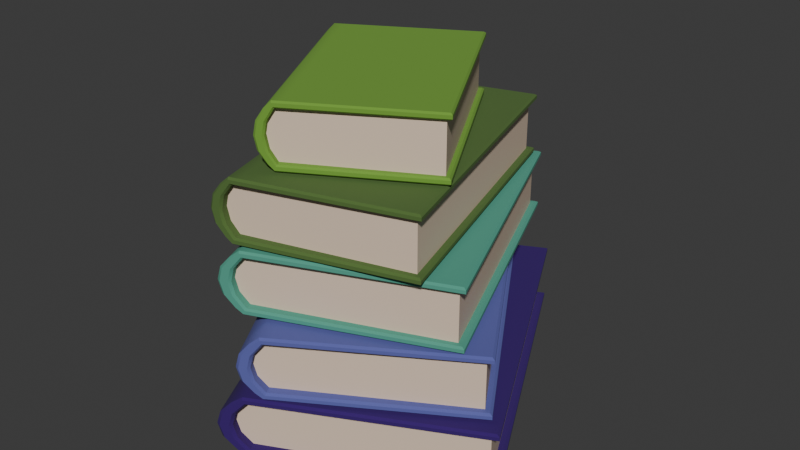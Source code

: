 # Source: B_cherstapel_lila_blau_gr_n_new_origin_7220_autosave.blend  (saved by Blender 4.2.67; exported with 4.5.12 LTS)
import bpy
from mathutils import Matrix  # noqa: F401  (used for matrix-valued properties, if any)

bpy.ops.wm.read_factory_settings(use_empty=True)
scene = bpy.context.scene
scene.name = 'Scene'

# ---- collections
col_collection = bpy.data.collections.new('Collection'); scene.collection.children.link(col_collection)

# ---- materials (node trees are filled in below, after node groups)
mat_buchr_cken_rot = bpy.data.materials.new('Buchrücken_rot')
mat_buchr_cken_rot.use_transparent_shadow = False
mat_buchseiten = bpy.data.materials.new('Buchseiten')
mat_buchseiten.use_transparent_shadow = False
mat_buchr_cken_rot_001 = bpy.data.materials.new('Buchrücken_rot.001')
mat_buchr_cken_rot_001.use_transparent_shadow = False
mat_buchr_cken_rot_002 = bpy.data.materials.new('Buchrücken_rot.002')
mat_buchr_cken_rot_002.use_transparent_shadow = False
mat_buchr_cken_rot_003 = bpy.data.materials.new('Buchrücken_rot.003')
mat_buchr_cken_rot_003.use_transparent_shadow = False
mat_buchr_cken_rot_004 = bpy.data.materials.new('Buchrücken_rot.004')
mat_buchr_cken_rot_004.use_transparent_shadow = False

# ---- material node trees
mat_buchr_cken_rot.use_nodes = True; mat_buchr_cken_rot.node_tree.nodes.clear()
_N = mat_buchr_cken_rot.node_tree.nodes; _L = mat_buchr_cken_rot.node_tree.links
n0 = _N.new('ShaderNodeBsdfPrincipled'); n0.name = 'Principled BSDF'; n0.location = (10, 300)
n0.inputs[0].default_value = (0.03496, 0.005758, 0.1455, 1.0)
n0.inputs[2].default_value = 1.0
n1 = _N.new('ShaderNodeOutputMaterial'); n1.name = 'Material Output'; n1.location = (300, 300)
_L.new(n0.outputs[0], n1.inputs[0])
n1.is_active_output = True
mat_buchseiten.use_nodes = True; mat_buchseiten.node_tree.nodes.clear()
_N = mat_buchseiten.node_tree.nodes; _L = mat_buchseiten.node_tree.links
n0 = _N.new('ShaderNodeBsdfPrincipled'); n0.name = 'Principled BSDF'; n0.location = (10, 300)
n0.inputs[0].default_value = (0.8001, 0.6243, 0.4781, 1.0)
n1 = _N.new('ShaderNodeOutputMaterial'); n1.name = 'Material Output'; n1.location = (300, 300)
_L.new(n0.outputs[0], n1.inputs[0])
n1.is_active_output = True
mat_buchr_cken_rot_001.use_nodes = True; mat_buchr_cken_rot_001.node_tree.nodes.clear()
_N = mat_buchr_cken_rot_001.node_tree.nodes; _L = mat_buchr_cken_rot_001.node_tree.links
n0 = _N.new('ShaderNodeBsdfPrincipled'); n0.name = 'Principled BSDF'; n0.location = (10, 300)
n0.inputs[0].default_value = (0.1037, 0.1161, 0.3874, 1.0)
n0.inputs[2].default_value = 1.0
n1 = _N.new('ShaderNodeOutputMaterial'); n1.name = 'Material Output'; n1.location = (300, 300)
_L.new(n0.outputs[0], n1.inputs[0])
n1.is_active_output = True
mat_buchr_cken_rot_002.use_nodes = True; mat_buchr_cken_rot_002.node_tree.nodes.clear()
_N = mat_buchr_cken_rot_002.node_tree.nodes; _L = mat_buchr_cken_rot_002.node_tree.links
n0 = _N.new('ShaderNodeBsdfPrincipled'); n0.name = 'Principled BSDF'; n0.location = (10, 300)
n0.inputs[0].default_value = (0.07811, 0.3413, 0.2463, 1.0)
n0.inputs[2].default_value = 1.0
n1 = _N.new('ShaderNodeOutputMaterial'); n1.name = 'Material Output'; n1.location = (300, 300)
_L.new(n0.outputs[0], n1.inputs[0])
n1.is_active_output = True
mat_buchr_cken_rot_003.use_nodes = True; mat_buchr_cken_rot_003.node_tree.nodes.clear()
_N = mat_buchr_cken_rot_003.node_tree.nodes; _L = mat_buchr_cken_rot_003.node_tree.links
n0 = _N.new('ShaderNodeBsdfPrincipled'); n0.name = 'Principled BSDF'; n0.location = (10, 300)
n0.inputs[0].default_value = (0.08118, 0.1553, 0.0353, 1.0)
n0.inputs[2].default_value = 1.0
n1 = _N.new('ShaderNodeOutputMaterial'); n1.name = 'Material Output'; n1.location = (300, 300)
_L.new(n0.outputs[0], n1.inputs[0])
n1.is_active_output = True
mat_buchr_cken_rot_004.use_nodes = True; mat_buchr_cken_rot_004.node_tree.nodes.clear()
_N = mat_buchr_cken_rot_004.node_tree.nodes; _L = mat_buchr_cken_rot_004.node_tree.links
n0 = _N.new('ShaderNodeBsdfPrincipled'); n0.name = 'Principled BSDF'; n0.location = (10, 300)
n0.inputs[0].default_value = (0.161, 0.349, 0.04063, 1.0)
n0.inputs[2].default_value = 1.0
n1 = _N.new('ShaderNodeOutputMaterial'); n1.name = 'Material Output'; n1.location = (300, 300)
_L.new(n0.outputs[0], n1.inputs[0])
n1.is_active_output = True

# ---- world
world_world = bpy.data.worlds.new('World'); scene.world = world_world
world_world.use_nodes = True; world_world.node_tree.nodes.clear()
_N = world_world.node_tree.nodes; _L = world_world.node_tree.links
n0 = _N.new('ShaderNodeOutputWorld'); n0.name = 'World Output'; n0.location = (300, 300)
n1 = _N.new('ShaderNodeBackground'); n1.name = 'Background'; n1.location = (10, 300)
n1.inputs[0].default_value = (0.05088, 0.05088, 0.05088, 1.0)
_L.new(n1.outputs[0], n0.inputs[0])
n0.is_active_output = True
world_world.color = (0.05088, 0.05088, 0.05088)
world_world.use_sun_shadow = False
world_world.sun_shadow_jitter_overblur = 0.0

# ---- meshes
me_cube_003 = bpy.data.meshes.new('Cube.003')
me_cube_003.from_pydata([(-0.02992, -0.2143, 0.04924), (-0.1781, 0.1107, 0.06197), (-0.1891, 0.1053, 0.04924), (-0.1929, 0.1033, 0.03423), (-0.1781, 0.1107, 0.006482), (-0.1891, 0.1053, 0.01921), (-0.019, -0.2089, 0.06197), (-0.03375, -0.2162, 0.03423), (-0.02992, -0.2143, 0.01921), (-0.019, -0.2089, 0.006482), (0.03654, 0.2217, 0.06213), (0.199, -0.1044, 0.06213), (0.03654, 0.2217, 0.006328), (0.199, -0.1044, 0.006328), (-0.01647, -0.2217, 0.0006987), (-0.01841, -0.2193, -0.001139), (-0.1869, 0.1205, 0.0006987), (-0.1861, 0.1175, -0.001139), (0.2108, -0.1085, 0.0006987), (0.2068, -0.1072, -0.001139), (0.04041, 0.2337, 0.0006987), (0.03911, 0.2296, -0.001139), (-0.01647, -0.2217, 0.06776), (-0.01841, -0.2193, 0.06959), (-0.1869, 0.1205, 0.06776), (-0.1861, 0.1175, 0.06959), (0.2068, -0.1072, 0.06959), (0.2108, -0.1085, 0.06776), (0.04041, 0.2337, 0.06776), (0.03911, 0.2296, 0.06959), (-0.004915, -0.2126, -0.001139), (-0.005932, -0.2165, 0.0006987), (-0.1726, 0.1242, -0.001139), (-0.1763, 0.1257, 0.0006987), (-0.004915, -0.2126, 0.06959), (-0.005932, -0.2165, 0.06776), (-0.1726, 0.1242, 0.06959), (-0.1763, 0.1257, 0.06776), (0.2108, -0.1085, 0.06396), (0.2068, -0.1072, 0.06213), (0.2068, -0.1072, 0.006328), (0.2108, -0.1085, 0.00449), (0.04041, 0.2337, 0.00449), (0.03911, 0.2296, 0.006328), (0.03911, 0.2296, 0.06213), (0.04041, 0.2337, 0.06396), (-0.02456, -0.2258, 0.06172), (-0.02903, -0.2246, 0.06165), (-0.02903, -0.2246, 0.006803), (-0.02456, -0.2258, 0.006733), (-0.04028, -0.2302, 0.04907), (-0.03587, -0.2314, 0.04911), (-0.04423, -0.2322, 0.03423), (-0.03985, -0.2334, 0.03423), (-0.04028, -0.2302, 0.01939), (-0.03587, -0.2314, 0.01935), (-0.195, 0.1164, 0.006733), (-0.1968, 0.1122, 0.006803), (-0.1968, 0.1122, 0.06165), (-0.195, 0.1164, 0.06172), (-0.208, 0.1066, 0.01939), (-0.2063, 0.1108, 0.01935), (-0.212, 0.1046, 0.03423), (-0.2103, 0.1088, 0.03423), (-0.208, 0.1066, 0.04907), (-0.2063, 0.1108, 0.04911), (-0.185, 0.1214, 0.06381), (-0.1824, 0.1193, 0.06197), (-0.1824, 0.1193, 0.006482), (-0.185, 0.1214, 0.004645), (-0.1976, 0.1151, 0.04921), (-0.1934, 0.1139, 0.04924), (-0.2014, 0.1132, 0.03423), (-0.1972, 0.112, 0.03423), (-0.1976, 0.1151, 0.01925), (-0.1934, 0.1139, 0.01921), (-0.01463, -0.2208, 0.004645), (-0.0147, -0.2175, 0.006482), (-0.0147, -0.2175, 0.06197), (-0.01463, -0.2208, 0.06381), (-0.02715, -0.2271, 0.01925), (-0.02562, -0.2229, 0.01921), (-0.03097, -0.229, 0.03423), (-0.02946, -0.2248, 0.03423), (-0.02715, -0.2271, 0.04921), (-0.02562, -0.2229, 0.04924)], [], [(18, 41, 76, 31), (44, 39, 11, 10), (79, 35, 22, 46), (18, 20, 42, 41), (31, 76, 49, 14), (26, 29, 36, 34), (13, 12, 10, 11), (37, 66, 59, 24), (69, 33, 16, 56), (38, 45, 28, 27), (30, 32, 21, 19), (23, 25, 58, 47), (34, 36, 25, 23), (28, 45, 66, 37), (38, 27, 35, 79), (48, 57, 17, 15), (70, 65, 59, 66), (72, 63, 65, 70), (71, 67, 1, 2), (74, 61, 63, 72), (64, 50, 47, 58), (62, 52, 50, 64), (60, 54, 52, 62), (84, 51, 53, 82), (80, 55, 49, 76), (69, 56, 61, 74), (82, 53, 55, 80), (57, 48, 54, 60), (85, 83, 7, 0), (40, 43, 12, 13), (81, 77, 9, 8), (79, 46, 51, 84), (68, 75, 5, 4), (39, 78, 6, 11), (43, 68, 4, 12), (78, 85, 0, 6), (73, 71, 2, 3), (67, 44, 10, 1), (75, 73, 3, 5), (42, 20, 33, 69), (4, 1, 10, 12), (6, 9, 13, 11), (83, 81, 8, 7), (77, 40, 13, 9), (5, 3, 2), (4, 5, 2, 1), (0, 7, 8), (6, 0, 8, 9), (31, 14, 15, 30), (33, 20, 21, 32), (20, 18, 19, 21), (29, 26, 27, 28), (35, 27, 26, 34), (37, 24, 25, 36), (18, 31, 30, 19), (16, 33, 32, 17), (22, 35, 34, 23), (28, 37, 36, 29), (75, 68, 69, 74), (57, 60, 61, 56), (73, 75, 74, 72), (60, 62, 63, 61), (71, 73, 72, 70), (62, 64, 65, 63), (67, 71, 70, 66), (64, 58, 59, 65), (85, 78, 79, 84), (47, 50, 51, 46), (83, 85, 84, 82), (50, 52, 53, 51), (81, 83, 82, 80), (52, 54, 55, 53), (77, 81, 80, 76), (54, 48, 49, 55), (45, 38, 39, 44), (41, 42, 43, 40), (42, 69, 68, 43), (66, 45, 44, 67), (38, 79, 78, 39), (76, 41, 40, 77), (46, 22, 23, 47), (24, 59, 58, 25), (48, 15, 14, 49), (56, 16, 17, 57), (15, 17, 32, 30)])
me_cube_003.polygons.foreach_set('use_smooth', [True] * 85)
me_cube_003.polygons.foreach_set('material_index', [0, 0, 0, 0, 0, 0, 1, 0, 0, 0, 0, 0, 0, 0, 0, 0, 0, 0, 0, 0, 0, 0, 0, 0, 0, 0, 0, 0, 0, 0, 0, 0, 0, 0, 0, 0, 0, 0, 0, 0, 1, 1, 0, 0, 1, 1, 1, 1, 0, 0, 0, 0, 0, 0, 0, 0, 0, 0, 0, 0, 0, 0, 0, 0, 0, 0, 0, 0, 0, 0, 0, 0, 0, 0, 0, 0, 0, 0, 0, 0, 0, 0, 0, 0, 0])
_k = set([(0, 6), (0, 7), (1, 2), (1, 10), (1, 67), (2, 3), (3, 5), (4, 5), (4, 12), (4, 68), (6, 11), (6, 78), (7, 8), (8, 9), (9, 13), (9, 77), (10, 11), (10, 12), (11, 13), (12, 13), (14, 15), (14, 31), (14, 49), (15, 30), (15, 48), (16, 17), (16, 33), (16, 56), (17, 32), (17, 57), (18, 19), (18, 20), (18, 31), (18, 41), (19, 21), (19, 30), (20, 21), (20, 33), (20, 42), (21, 32), (22, 23), (22, 35), (22, 46), (23, 34), (23, 47), (24, 25), (24, 37), (24, 59), (25, 36), (25, 58), (26, 27), (26, 29), (26, 34), (27, 28), (27, 35), (27, 38), (28, 29), (28, 37), (28, 45), (29, 36), (38, 39), (38, 45), (38, 79), (39, 44), (39, 78), (40, 41), (40, 43), (40, 77), (41, 42), (41, 76), (42, 43), (42, 69), (43, 68), (44, 45), (44, 67), (45, 66), (46, 51), (47, 50), (48, 54), (49, 55), (50, 52), (51, 53), (52, 54), (53, 55), (56, 61), (57, 60), (58, 64), (59, 65), (60, 62), (61, 63), (62, 64), (63, 65), (66, 67), (66, 70), (67, 71), (68, 69), (68, 75), (69, 74), (70, 72), (71, 73), (72, 74), (73, 75), (76, 77), (76, 80), (77, 81), (78, 79), (78, 85), (79, 84), (80, 82), (81, 83), (82, 84), (83, 85)])
me_cube_003.attributes.new('sharp_edge', 'BOOLEAN', 'EDGE').data.foreach_set('value', [ (min(e.vertices), max(e.vertices)) in _k for e in me_cube_003.edges])
_uv = me_cube_003.uv_layers.new(name='UVMap')
_uv.uv.foreach_set('vector', [0.1315, 0.5, 0.1449, 0.5, 0.1454, 0.7426, 0.1315, 0.7399, 0.625, 0.4736, 0.375, 0.4736, 0.375, 0.4736, 0.625, 0.4736, 0.3546, 0.7426, 0.3685, 0.7399, 0.3685, 0.7478, 0.3472, 0.7478, 0.375, 0.2565, 0.625, 0.2565, 0.625, 0.2699, 0.375, 0.2699, 0.1315, 0.7399, 0.1454, 0.7426, 0.1528, 0.7478, 0.1315, 0.7478, 0.377, 0.502, 0.623, 0.502, 0.623, 0.7399, 0.377, 0.7399, 0.375, 0.2764, 0.625, 0.2764, 0.625, 0.4736, 0.375, 0.4736, 0.6315, 0.7399, 0.6454, 0.7426, 0.6528, 0.7478, 0.6315, 0.7478, 0.8546, 0.7426, 0.8685, 0.7399, 0.8685, 0.7478, 0.8472, 0.7478, 0.375, 0.4801, 0.625, 0.4801, 0.625, 0.4935, 0.375, 0.4935, 0.377, 0.01005, 0.623, 0.01005, 0.623, 0.248, 0.377, 0.248, 0.377, 0.75, 0.623, 0.75, 0.623, 0.7781, 0.377, 0.7781, 0.377, 0.7399, 0.623, 0.7399, 0.623, 0.75, 0.377, 0.75, 0.6315, 0.5, 0.6449, 0.5, 0.6454, 0.7426, 0.6315, 0.7399, 0.3551, 0.5, 0.3685, 0.5, 0.3685, 0.7399, 0.3546, 0.7426, 0.377, 0.9719, 0.623, 0.9719, 0.623, 1.0, 0.377, 1.0, 0.697, 0.7382, 0.6974, 0.7441, 0.6528, 0.7478, 0.6454, 0.7426, 0.75, 0.7345, 0.75, 0.7385, 0.6974, 0.7441, 0.697, 0.7382, 0.6969, 0.7362, 0.6519, 0.7399, 0.6519, 0.7399, 0.6969, 0.7362, 0.803, 0.7382, 0.8026, 0.7441, 0.75, 0.7385, 0.75, 0.7345, 0.623, 0.8157, 0.377, 0.8157, 0.377, 0.7781, 0.623, 0.7781, 0.623, 0.875, 0.377, 0.875, 0.377, 0.8157, 0.623, 0.8157, 0.623, 0.9343, 0.377, 0.9343, 0.377, 0.875, 0.623, 0.875, 0.303, 0.7382, 0.3026, 0.7441, 0.25, 0.7385, 0.25, 0.7345, 0.197, 0.7382, 0.1974, 0.7441, 0.1528, 0.7478, 0.1454, 0.7426, 0.8546, 0.7426, 0.8472, 0.7478, 0.8026, 0.7441, 0.803, 0.7382, 0.25, 0.7345, 0.25, 0.7385, 0.1974, 0.7441, 0.197, 0.7382, 0.623, 0.9719, 0.377, 0.9719, 0.377, 0.9343, 0.623, 0.9343, 0.3031, 0.7362, 0.25, 0.7331, 0.25, 0.7331, 0.3031, 0.7362, 0.375, 0.2764, 0.625, 0.2764, 0.625, 0.2764, 0.375, 0.2764, 0.1969, 0.7362, 0.1519, 0.7399, 0.1519, 0.7399, 0.1969, 0.7362, 0.3546, 0.7426, 0.3472, 0.7478, 0.3026, 0.7441, 0.303, 0.7382, 0.8481, 0.7399, 0.8031, 0.7362, 0.8031, 0.7362, 0.8481, 0.7399, 0.3486, 0.5, 0.3481, 0.7399, 0.3481, 0.7399, 0.3486, 0.5, 0.8486, 0.5, 0.8481, 0.7399, 0.8481, 0.7399, 0.8486, 0.5, 0.3481, 0.7399, 0.3031, 0.7362, 0.3031, 0.7362, 0.3481, 0.7399, 0.75, 0.7331, 0.6969, 0.7362, 0.6969, 0.7362, 0.75, 0.7331, 0.6519, 0.7399, 0.6514, 0.5, 0.6514, 0.5, 0.6519, 0.7399, 0.8031, 0.7362, 0.75, 0.7331, 0.75, 0.7331, 0.8031, 0.7362, 0.8551, 0.5, 0.8685, 0.5, 0.8685, 0.7399, 0.8546, 0.7426, 0.8481, 0.7399, 0.6519, 0.7399, 0.6514, 0.5, 0.8486, 0.5, 0.3481, 0.7399, 0.1519, 0.7399, 0.1514, 0.5, 0.3486, 0.5, 0.25, 0.7331, 0.1969, 0.7362, 0.1969, 0.7362, 0.25, 0.7331, 0.1519, 0.7399, 0.1514, 0.5, 0.1514, 0.5, 0.1519, 0.7399, 0.8031, 0.7362, 0.75, 0.7331, 0.6969, 0.7362, 0.8481, 0.7399, 0.8031, 0.7362, 0.6969, 0.7362, 0.6519, 0.7399, 0.3031, 0.7362, 0.25, 0.7331, 0.1969, 0.7362, 0.3481, 0.7399, 0.3031, 0.7362, 0.1969, 0.7362, 0.1519, 0.7399, 0.1315, 0.7399, 0.1315, 0.7478, 0.125, 0.75, 0.125, 0.7399, 0.625, 0.01005, 0.625, 0.25, 0.623, 0.248, 0.623, 0.01005, 0.625, 0.2565, 0.375, 0.2565, 0.377, 0.248, 0.623, 0.248, 0.623, 0.502, 0.377, 0.502, 0.375, 0.4935, 0.625, 0.4935, 0.3685, 0.7399, 0.3685, 0.5, 0.377, 0.502, 0.377, 0.7399, 0.6315, 0.7399, 0.6315, 0.7478, 0.623, 0.75, 0.623, 0.7399, 0.1315, 0.5, 0.1315, 0.7399, 0.125, 0.7399, 0.125, 0.502, 0.625, 0.0004447, 0.625, 0.008293, 0.623, 0.01005, 0.623, 0.0, 0.3685, 0.7478, 0.3685, 0.7399, 0.377, 0.7399, 0.377, 0.75, 0.6315, 0.5, 0.6315, 0.7399, 0.623, 0.7399, 0.623, 0.502, 0.8031, 0.7362, 0.8481, 0.7399, 0.8546, 0.7426, 0.803, 0.7382, 0.623, 0.9719, 0.623, 0.9343, 0.625, 0.9372, 0.625, 0.9719, 0.75, 0.7331, 0.8031, 0.7362, 0.803, 0.7382, 0.75, 0.7345, 0.623, 0.9343, 0.623, 0.875, 0.625, 0.8765, 0.625, 0.9343, 0.6969, 0.7362, 0.75, 0.7331, 0.75, 0.7345, 0.697, 0.7382, 0.623, 0.875, 0.623, 0.8157, 0.625, 0.8157, 0.625, 0.8735, 0.6519, 0.7399, 0.6969, 0.7362, 0.697, 0.7382, 0.6454, 0.7426, 0.623, 0.8157, 0.623, 0.7781, 0.625, 0.7781, 0.625, 0.8128, 0.3031, 0.7362, 0.3481, 0.7399, 0.3546, 0.7426, 0.303, 0.7382, 0.3469, 0.75, 0.3025, 0.7462, 0.3026, 0.7441, 0.3472, 0.7478, 0.25, 0.7331, 0.3031, 0.7362, 0.303, 0.7382, 0.25, 0.7345, 0.3025, 0.7462, 0.25, 0.7399, 0.25, 0.7385, 0.3026, 0.7441, 0.1969, 0.7362, 0.25, 0.7331, 0.25, 0.7345, 0.197, 0.7382, 0.25, 0.7399, 0.1975, 0.7462, 0.1974, 0.7441, 0.25, 0.7385, 0.1519, 0.7399, 0.1969, 0.7362, 0.197, 0.7382, 0.1454, 0.7426, 0.1975, 0.7462, 0.1531, 0.75, 0.1528, 0.7478, 0.1974, 0.7441, 0.625, 0.4801, 0.375, 0.4801, 0.375, 0.4736, 0.625, 0.4736, 0.375, 0.2699, 0.625, 0.2699, 0.625, 0.2764, 0.375, 0.2764, 0.8551, 0.5, 0.8546, 0.7426, 0.8481, 0.7399, 0.8486, 0.5, 0.6454, 0.7426, 0.6449, 0.5, 0.6514, 0.5, 0.6519, 0.7399, 0.3551, 0.5, 0.3546, 0.7426, 0.3481, 0.7399, 0.3486, 0.5, 0.1454, 0.7426, 0.1449, 0.5, 0.1514, 0.5, 0.1519, 0.7399, 0.3472, 0.7478, 0.3685, 0.7478, 0.375, 0.75, 0.3469, 0.75, 0.625, 0.7528, 0.625, 0.7741, 0.623, 0.7781, 0.623, 0.75, 0.1531, 0.75, 0.125, 0.75, 0.1315, 0.7478, 0.1528, 0.7478, 0.625, 0.9759, 0.625, 0.9972, 0.623, 1.0, 0.623, 0.9719, 0.377, 0.0, 0.623, 0.0, 0.623, 0.01005, 0.377, 0.01005])
me_cube_003.materials.append(mat_buchr_cken_rot)
me_cube_003.materials.append(mat_buchseiten)
me_cube_003.update()
me_cube_005 = bpy.data.meshes.new('Cube.005')
me_cube_005.from_pydata([(-0.003706, -0.2014, 0.01502), (-0.1708, 0.09597, 0.02775), (-0.18, 0.09044, 0.01502), (-0.1832, 0.08849, 1.43e-08), (-0.1708, 0.09597, -0.02775), (-0.18, 0.09044, -0.01502), (0.005453, -0.1958, 0.02775), (-0.006922, -0.2033, 9.898e-10), (-0.003706, -0.2014, -0.01502), (0.005453, -0.1958, -0.02775), (0.008819, 0.2086, 0.0279), (0.1887, -0.08927, 0.0279), (0.008819, 0.2086, -0.0279), (0.1887, -0.08927, -0.0279), (0.009092, -0.2078, -0.03353), (0.007105, -0.2056, -0.03537), (-0.1797, 0.1047, -0.03353), (-0.1787, 0.102, -0.03537), (0.1997, -0.09261, -0.03353), (0.196, -0.09148, -0.03537), (0.01099, 0.2199, -0.03353), (0.01026, 0.2161, -0.03537), (0.009092, -0.2078, 0.03353), (0.007105, -0.2056, 0.03537), (-0.1797, 0.1047, 0.03353), (-0.1787, 0.102, 0.03537), (0.196, -0.09148, 0.03537), (0.1997, -0.09261, 0.03353), (0.01099, 0.2199, 0.03353), (0.01026, 0.2161, 0.03537), (0.01842, -0.1988, -0.03537), (0.01793, -0.2024, -0.03353), (-0.1673, 0.1088, -0.03537), (-0.1708, 0.1101, -0.03353), (0.01842, -0.1988, 0.03537), (0.01793, -0.2024, 0.03353), (-0.1673, 0.1088, 0.03537), (-0.1708, 0.1101, 0.03353), (0.1997, -0.09261, 0.02974), (0.196, -0.09148, 0.0279), (0.196, -0.09148, -0.0279), (0.1997, -0.09261, -0.02974), (0.01099, 0.2199, -0.02974), (0.01026, 0.2161, -0.0279), (0.01026, 0.2161, 0.0279), (0.01099, 0.2199, 0.02974), (0.002303, -0.2119, 0.02749), (-0.001807, -0.211, 0.02742), (-0.001807, -0.211, -0.02742), (0.002303, -0.2119, -0.02749), (-0.01124, -0.2167, 0.01484), (-0.007185, -0.2176, 0.01488), (-0.01455, -0.2187, 1.566e-09), (-0.01052, -0.2196, 1.261e-09), (-0.01124, -0.2167, -0.01484), (-0.007185, -0.2176, -0.01488), (-0.1864, 0.1006, -0.02749), (-0.1876, 0.09659, -0.02742), (-0.1876, 0.09659, 0.02742), (-0.1864, 0.1006, 0.02749), (-0.197, 0.09089, -0.01484), (-0.1959, 0.0949, -0.01488), (-0.2003, 0.08889, 1.559e-08), (-0.1993, 0.09289, 1.551e-08), (-0.197, 0.09089, 0.01484), (-0.1959, 0.0949, 0.01488), (-0.1781, 0.1057, 0.02958), (-0.1756, 0.1038, 0.02775), (-0.1756, 0.1038, -0.02775), (-0.1781, 0.1057, -0.02958), (-0.1886, 0.09932, 0.01498), (-0.1847, 0.09832, 0.01502), (-0.1918, 0.09739, 1.495e-08), (-0.1879, 0.09637, 1.466e-08), (-0.1886, 0.09932, -0.01498), (-0.1847, 0.09832, -0.01502), (0.01063, -0.2068, -0.02958), (0.01021, -0.2037, -0.02775), (0.01021, -0.2037, 0.02775), (0.01063, -0.2068, 0.02958), (0.0001317, -0.2132, -0.01498), (0.001053, -0.2092, -0.01502), (-0.003072, -0.2151, 6.99e-10), (-0.002163, -0.2112, 6.304e-10), (0.0001317, -0.2132, 0.01498), (0.001053, -0.2092, 0.01502)], [], [(18, 41, 76, 31), (44, 39, 11, 10), (79, 35, 22, 46), (18, 20, 42, 41), (31, 76, 49, 14), (26, 29, 36, 34), (13, 12, 10, 11), (37, 66, 59, 24), (69, 33, 16, 56), (38, 45, 28, 27), (30, 32, 21, 19), (23, 25, 58, 47), (34, 36, 25, 23), (28, 45, 66, 37), (38, 27, 35, 79), (48, 57, 17, 15), (70, 65, 59, 66), (72, 63, 65, 70), (71, 67, 1, 2), (74, 61, 63, 72), (64, 50, 47, 58), (62, 52, 50, 64), (60, 54, 52, 62), (84, 51, 53, 82), (80, 55, 49, 76), (69, 56, 61, 74), (82, 53, 55, 80), (57, 48, 54, 60), (85, 83, 7, 0), (40, 43, 12, 13), (81, 77, 9, 8), (79, 46, 51, 84), (68, 75, 5, 4), (39, 78, 6, 11), (43, 68, 4, 12), (78, 85, 0, 6), (73, 71, 2, 3), (67, 44, 10, 1), (75, 73, 3, 5), (42, 20, 33, 69), (4, 1, 10, 12), (6, 9, 13, 11), (83, 81, 8, 7), (77, 40, 13, 9), (5, 3, 2), (4, 5, 2, 1), (0, 7, 8), (6, 0, 8, 9), (31, 14, 15, 30), (33, 20, 21, 32), (20, 18, 19, 21), (29, 26, 27, 28), (35, 27, 26, 34), (37, 24, 25, 36), (18, 31, 30, 19), (16, 33, 32, 17), (22, 35, 34, 23), (28, 37, 36, 29), (75, 68, 69, 74), (57, 60, 61, 56), (73, 75, 74, 72), (60, 62, 63, 61), (71, 73, 72, 70), (62, 64, 65, 63), (67, 71, 70, 66), (64, 58, 59, 65), (85, 78, 79, 84), (47, 50, 51, 46), (83, 85, 84, 82), (50, 52, 53, 51), (81, 83, 82, 80), (52, 54, 55, 53), (77, 81, 80, 76), (54, 48, 49, 55), (45, 38, 39, 44), (41, 42, 43, 40), (42, 69, 68, 43), (66, 45, 44, 67), (38, 79, 78, 39), (76, 41, 40, 77), (46, 22, 23, 47), (24, 59, 58, 25), (48, 15, 14, 49), (56, 16, 17, 57), (15, 17, 32, 30)])
me_cube_005.polygons.foreach_set('use_smooth', [True] * 85)
me_cube_005.polygons.foreach_set('material_index', [0, 0, 0, 0, 0, 0, 1, 0, 0, 0, 0, 0, 0, 0, 0, 0, 0, 0, 0, 0, 0, 0, 0, 0, 0, 0, 0, 0, 0, 0, 0, 0, 0, 0, 0, 0, 0, 0, 0, 0, 1, 1, 0, 0, 1, 1, 1, 1, 0, 0, 0, 0, 0, 0, 0, 0, 0, 0, 0, 0, 0, 0, 0, 0, 0, 0, 0, 0, 0, 0, 0, 0, 0, 0, 0, 0, 0, 0, 0, 0, 0, 0, 0, 0, 0])
_k = set([(0, 6), (0, 7), (1, 2), (1, 10), (1, 67), (2, 3), (3, 5), (4, 5), (4, 12), (4, 68), (6, 11), (6, 78), (7, 8), (8, 9), (9, 13), (9, 77), (10, 11), (10, 12), (11, 13), (12, 13), (14, 15), (14, 31), (14, 49), (15, 30), (15, 48), (16, 17), (16, 33), (16, 56), (17, 32), (17, 57), (18, 19), (18, 20), (18, 31), (18, 41), (19, 21), (19, 30), (20, 21), (20, 33), (20, 42), (21, 32), (22, 23), (22, 35), (22, 46), (23, 34), (23, 47), (24, 25), (24, 37), (24, 59), (25, 36), (25, 58), (26, 27), (26, 29), (26, 34), (27, 28), (27, 35), (27, 38), (28, 29), (28, 37), (28, 45), (29, 36), (38, 39), (38, 45), (38, 79), (39, 44), (39, 78), (40, 41), (40, 43), (40, 77), (41, 42), (41, 76), (42, 43), (42, 69), (43, 68), (44, 45), (44, 67), (45, 66), (46, 51), (47, 50), (48, 54), (49, 55), (50, 52), (51, 53), (52, 54), (53, 55), (56, 61), (57, 60), (58, 64), (59, 65), (60, 62), (61, 63), (62, 64), (63, 65), (66, 67), (66, 70), (67, 71), (68, 69), (68, 75), (69, 74), (70, 72), (71, 73), (72, 74), (73, 75), (76, 77), (76, 80), (77, 81), (78, 79), (78, 85), (79, 84), (80, 82), (81, 83), (82, 84), (83, 85)])
me_cube_005.attributes.new('sharp_edge', 'BOOLEAN', 'EDGE').data.foreach_set('value', [ (min(e.vertices), max(e.vertices)) in _k for e in me_cube_005.edges])
_uv = me_cube_005.uv_layers.new(name='UVMap')
_uv.uv.foreach_set('vector', [0.1315, 0.5, 0.1449, 0.5, 0.1454, 0.7426, 0.1315, 0.7399, 0.625, 0.4736, 0.375, 0.4736, 0.375, 0.4736, 0.625, 0.4736, 0.3546, 0.7426, 0.3685, 0.7399, 0.3685, 0.7478, 0.3472, 0.7478, 0.375, 0.2565, 0.625, 0.2565, 0.625, 0.2699, 0.375, 0.2699, 0.1315, 0.7399, 0.1454, 0.7426, 0.1528, 0.7478, 0.1315, 0.7478, 0.377, 0.502, 0.623, 0.502, 0.623, 0.7399, 0.377, 0.7399, 0.375, 0.2764, 0.625, 0.2764, 0.625, 0.4736, 0.375, 0.4736, 0.6315, 0.7399, 0.6454, 0.7426, 0.6528, 0.7478, 0.6315, 0.7478, 0.8546, 0.7426, 0.8685, 0.7399, 0.8685, 0.7478, 0.8472, 0.7478, 0.375, 0.4801, 0.625, 0.4801, 0.625, 0.4935, 0.375, 0.4935, 0.377, 0.01005, 0.623, 0.01005, 0.623, 0.248, 0.377, 0.248, 0.377, 0.75, 0.623, 0.75, 0.623, 0.7781, 0.377, 0.7781, 0.377, 0.7399, 0.623, 0.7399, 0.623, 0.75, 0.377, 0.75, 0.6315, 0.5, 0.6449, 0.5, 0.6454, 0.7426, 0.6315, 0.7399, 0.3551, 0.5, 0.3685, 0.5, 0.3685, 0.7399, 0.3546, 0.7426, 0.377, 0.9719, 0.623, 0.9719, 0.623, 1.0, 0.377, 1.0, 0.697, 0.7382, 0.6974, 0.7441, 0.6528, 0.7478, 0.6454, 0.7426, 0.75, 0.7345, 0.75, 0.7385, 0.6974, 0.7441, 0.697, 0.7382, 0.6969, 0.7362, 0.6519, 0.7399, 0.6519, 0.7399, 0.6969, 0.7362, 0.803, 0.7382, 0.8026, 0.7441, 0.75, 0.7385, 0.75, 0.7345, 0.623, 0.8157, 0.377, 0.8157, 0.377, 0.7781, 0.623, 0.7781, 0.623, 0.875, 0.377, 0.875, 0.377, 0.8157, 0.623, 0.8157, 0.623, 0.9343, 0.377, 0.9343, 0.377, 0.875, 0.623, 0.875, 0.303, 0.7382, 0.3026, 0.7441, 0.25, 0.7385, 0.25, 0.7345, 0.197, 0.7382, 0.1974, 0.7441, 0.1528, 0.7478, 0.1454, 0.7426, 0.8546, 0.7426, 0.8472, 0.7478, 0.8026, 0.7441, 0.803, 0.7382, 0.25, 0.7345, 0.25, 0.7385, 0.1974, 0.7441, 0.197, 0.7382, 0.623, 0.9719, 0.377, 0.9719, 0.377, 0.9343, 0.623, 0.9343, 0.3031, 0.7362, 0.25, 0.7331, 0.25, 0.7331, 0.3031, 0.7362, 0.375, 0.2764, 0.625, 0.2764, 0.625, 0.2764, 0.375, 0.2764, 0.1969, 0.7362, 0.1519, 0.7399, 0.1519, 0.7399, 0.1969, 0.7362, 0.3546, 0.7426, 0.3472, 0.7478, 0.3026, 0.7441, 0.303, 0.7382, 0.8481, 0.7399, 0.8031, 0.7362, 0.8031, 0.7362, 0.8481, 0.7399, 0.3486, 0.5, 0.3481, 0.7399, 0.3481, 0.7399, 0.3486, 0.5, 0.8486, 0.5, 0.8481, 0.7399, 0.8481, 0.7399, 0.8486, 0.5, 0.3481, 0.7399, 0.3031, 0.7362, 0.3031, 0.7362, 0.3481, 0.7399, 0.75, 0.7331, 0.6969, 0.7362, 0.6969, 0.7362, 0.75, 0.7331, 0.6519, 0.7399, 0.6514, 0.5, 0.6514, 0.5, 0.6519, 0.7399, 0.8031, 0.7362, 0.75, 0.7331, 0.75, 0.7331, 0.8031, 0.7362, 0.8551, 0.5, 0.8685, 0.5, 0.8685, 0.7399, 0.8546, 0.7426, 0.8481, 0.7399, 0.6519, 0.7399, 0.6514, 0.5, 0.8486, 0.5, 0.3481, 0.7399, 0.1519, 0.7399, 0.1514, 0.5, 0.3486, 0.5, 0.25, 0.7331, 0.1969, 0.7362, 0.1969, 0.7362, 0.25, 0.7331, 0.1519, 0.7399, 0.1514, 0.5, 0.1514, 0.5, 0.1519, 0.7399, 0.8031, 0.7362, 0.75, 0.7331, 0.6969, 0.7362, 0.8481, 0.7399, 0.8031, 0.7362, 0.6969, 0.7362, 0.6519, 0.7399, 0.3031, 0.7362, 0.25, 0.7331, 0.1969, 0.7362, 0.3481, 0.7399, 0.3031, 0.7362, 0.1969, 0.7362, 0.1519, 0.7399, 0.1315, 0.7399, 0.1315, 0.7478, 0.125, 0.75, 0.125, 0.7399, 0.625, 0.01005, 0.625, 0.25, 0.623, 0.248, 0.623, 0.01005, 0.625, 0.2565, 0.375, 0.2565, 0.377, 0.248, 0.623, 0.248, 0.623, 0.502, 0.377, 0.502, 0.375, 0.4935, 0.625, 0.4935, 0.3685, 0.7399, 0.3685, 0.5, 0.377, 0.502, 0.377, 0.7399, 0.6315, 0.7399, 0.6315, 0.7478, 0.623, 0.75, 0.623, 0.7399, 0.1315, 0.5, 0.1315, 0.7399, 0.125, 0.7399, 0.125, 0.502, 0.625, 0.0004447, 0.625, 0.008293, 0.623, 0.01005, 0.623, 0.0, 0.3685, 0.7478, 0.3685, 0.7399, 0.377, 0.7399, 0.377, 0.75, 0.6315, 0.5, 0.6315, 0.7399, 0.623, 0.7399, 0.623, 0.502, 0.8031, 0.7362, 0.8481, 0.7399, 0.8546, 0.7426, 0.803, 0.7382, 0.623, 0.9719, 0.623, 0.9343, 0.625, 0.9372, 0.625, 0.9719, 0.75, 0.7331, 0.8031, 0.7362, 0.803, 0.7382, 0.75, 0.7345, 0.623, 0.9343, 0.623, 0.875, 0.625, 0.8765, 0.625, 0.9343, 0.6969, 0.7362, 0.75, 0.7331, 0.75, 0.7345, 0.697, 0.7382, 0.623, 0.875, 0.623, 0.8157, 0.625, 0.8157, 0.625, 0.8735, 0.6519, 0.7399, 0.6969, 0.7362, 0.697, 0.7382, 0.6454, 0.7426, 0.623, 0.8157, 0.623, 0.7781, 0.625, 0.7781, 0.625, 0.8128, 0.3031, 0.7362, 0.3481, 0.7399, 0.3546, 0.7426, 0.303, 0.7382, 0.3469, 0.75, 0.3025, 0.7462, 0.3026, 0.7441, 0.3472, 0.7478, 0.25, 0.7331, 0.3031, 0.7362, 0.303, 0.7382, 0.25, 0.7345, 0.3025, 0.7462, 0.25, 0.7399, 0.25, 0.7385, 0.3026, 0.7441, 0.1969, 0.7362, 0.25, 0.7331, 0.25, 0.7345, 0.197, 0.7382, 0.25, 0.7399, 0.1975, 0.7462, 0.1974, 0.7441, 0.25, 0.7385, 0.1519, 0.7399, 0.1969, 0.7362, 0.197, 0.7382, 0.1454, 0.7426, 0.1975, 0.7462, 0.1531, 0.75, 0.1528, 0.7478, 0.1974, 0.7441, 0.625, 0.4801, 0.375, 0.4801, 0.375, 0.4736, 0.625, 0.4736, 0.375, 0.2699, 0.625, 0.2699, 0.625, 0.2764, 0.375, 0.2764, 0.8551, 0.5, 0.8546, 0.7426, 0.8481, 0.7399, 0.8486, 0.5, 0.6454, 0.7426, 0.6449, 0.5, 0.6514, 0.5, 0.6519, 0.7399, 0.3551, 0.5, 0.3546, 0.7426, 0.3481, 0.7399, 0.3486, 0.5, 0.1454, 0.7426, 0.1449, 0.5, 0.1514, 0.5, 0.1519, 0.7399, 0.3472, 0.7478, 0.3685, 0.7478, 0.375, 0.75, 0.3469, 0.75, 0.625, 0.7528, 0.625, 0.7741, 0.623, 0.7781, 0.623, 0.75, 0.1531, 0.75, 0.125, 0.75, 0.1315, 0.7478, 0.1528, 0.7478, 0.625, 0.9759, 0.625, 0.9972, 0.623, 1.0, 0.623, 0.9719, 0.377, 0.0, 0.623, 0.0, 0.623, 0.01005, 0.377, 0.01005])
me_cube_005.materials.append(mat_buchr_cken_rot_001)
me_cube_005.materials.append(mat_buchseiten)
me_cube_005.update()
me_cube_006 = bpy.data.meshes.new('Cube.006')
me_cube_006.from_pydata([(-0.04318, -0.1818, 0.01502), (-0.1463, 0.1065, 0.02775), (-0.1562, 0.1025, 0.01502), (-0.1597, 0.1011, 1.113e-08), (-0.1463, 0.1065, -0.02775), (-0.1562, 0.1025, -0.01502), (-0.03323, -0.1778, 0.02775), (-0.04667, -0.1832, 2.599e-09), (-0.04318, -0.1818, -0.01502), (-0.03323, -0.1778, -0.02775), (0.04954, 0.1877, 0.0279), (0.1649, -0.1025, 0.0279), (0.04954, 0.1877, -0.0279), (0.1649, -0.1025, -0.0279), (-0.03206, -0.189, -0.03353), (-0.03355, -0.1868, -0.03537), (-0.1531, 0.1154, -0.03353), (-0.1527, 0.1128, -0.03537), (0.1749, -0.1067, -0.03353), (0.1715, -0.1053, -0.03537), (0.05386, 0.1977, -0.03353), (0.05241, 0.1943, -0.03537), (-0.03206, -0.189, 0.03353), (-0.03355, -0.1868, 0.03537), (-0.1531, 0.1154, 0.03353), (-0.1527, 0.1128, 0.03537), (0.1715, -0.1053, 0.03537), (0.1749, -0.1067, 0.03353), (0.05386, 0.1977, 0.03353), (0.05241, 0.1943, 0.03537), (-0.02127, -0.182, -0.03537), (-0.02246, -0.1852, -0.03353), (-0.1404, 0.1177, -0.03537), (-0.1435, 0.1192, -0.03353), (-0.02127, -0.182, 0.03537), (-0.02246, -0.1852, 0.03353), (-0.1404, 0.1177, 0.03537), (-0.1435, 0.1192, 0.03353), (0.1749, -0.1067, 0.02974), (0.1715, -0.1053, 0.0279), (0.1715, -0.1053, -0.0279), (0.1749, -0.1067, -0.02974), (0.05386, 0.1977, -0.02974), (0.0524, 0.1943, -0.0279), (0.0524, 0.1943, 0.0279), (0.05386, 0.1977, 0.02974), (-0.03943, -0.192, 0.02749), (-0.04323, -0.1907, 0.02742), (-0.04323, -0.1907, -0.02742), (-0.03943, -0.192, -0.02749), (-0.05347, -0.1948, 0.01484), (-0.04973, -0.1961, 0.01488), (-0.05706, -0.1962, 3.384e-09), (-0.05334, -0.1975, 3.103e-09), (-0.05347, -0.1948, -0.01484), (-0.04973, -0.1961, -0.01488), (-0.1605, 0.1125, -0.02749), (-0.1624, 0.109, -0.02742), (-0.1624, 0.109, 0.02742), (-0.1605, 0.1125, 0.02749), (-0.1726, 0.1049, -0.01484), (-0.1708, 0.1084, -0.01488), (-0.1762, 0.1034, 1.238e-08), (-0.1744, 0.1069, 1.224e-08), (-0.1726, 0.1049, 0.01484), (-0.1708, 0.1084, 0.01488), (-0.1514, 0.1161, 0.02958), (-0.1493, 0.1141, 0.02775), (-0.1493, 0.1141, -0.02775), (-0.1514, 0.1161, -0.02958), (-0.1628, 0.1115, 0.01498), (-0.1593, 0.1102, 0.01502), (-0.1663, 0.1102, 1.163e-08), (-0.1628, 0.1088, 1.136e-08), (-0.1628, 0.1115, -0.01498), (-0.1593, 0.1102, -0.01502), (-0.03039, -0.1884, -0.02958), (-0.03018, -0.1855, -0.02775), (-0.03018, -0.1855, 0.02775), (-0.03039, -0.1884, 0.02958), (-0.04178, -0.1929, -0.01498), (-0.04012, -0.1895, -0.01502), (-0.04526, -0.1943, 2.493e-09), (-0.04362, -0.1908, 2.368e-09), (-0.04178, -0.1929, 0.01498), (-0.04012, -0.1895, 0.01502)], [], [(18, 41, 76, 31), (44, 39, 11, 10), (79, 35, 22, 46), (18, 20, 42, 41), (31, 76, 49, 14), (26, 29, 36, 34), (13, 12, 10, 11), (37, 66, 59, 24), (69, 33, 16, 56), (38, 45, 28, 27), (30, 32, 21, 19), (23, 25, 58, 47), (34, 36, 25, 23), (28, 45, 66, 37), (38, 27, 35, 79), (48, 57, 17, 15), (70, 65, 59, 66), (72, 63, 65, 70), (71, 67, 1, 2), (74, 61, 63, 72), (64, 50, 47, 58), (62, 52, 50, 64), (60, 54, 52, 62), (84, 51, 53, 82), (80, 55, 49, 76), (69, 56, 61, 74), (82, 53, 55, 80), (57, 48, 54, 60), (85, 83, 7, 0), (40, 43, 12, 13), (81, 77, 9, 8), (79, 46, 51, 84), (68, 75, 5, 4), (39, 78, 6, 11), (43, 68, 4, 12), (78, 85, 0, 6), (73, 71, 2, 3), (67, 44, 10, 1), (75, 73, 3, 5), (42, 20, 33, 69), (4, 1, 10, 12), (6, 9, 13, 11), (83, 81, 8, 7), (77, 40, 13, 9), (5, 3, 2), (4, 5, 2, 1), (0, 7, 8), (6, 0, 8, 9), (31, 14, 15, 30), (33, 20, 21, 32), (20, 18, 19, 21), (29, 26, 27, 28), (35, 27, 26, 34), (37, 24, 25, 36), (18, 31, 30, 19), (16, 33, 32, 17), (22, 35, 34, 23), (28, 37, 36, 29), (75, 68, 69, 74), (57, 60, 61, 56), (73, 75, 74, 72), (60, 62, 63, 61), (71, 73, 72, 70), (62, 64, 65, 63), (67, 71, 70, 66), (64, 58, 59, 65), (85, 78, 79, 84), (47, 50, 51, 46), (83, 85, 84, 82), (50, 52, 53, 51), (81, 83, 82, 80), (52, 54, 55, 53), (77, 81, 80, 76), (54, 48, 49, 55), (45, 38, 39, 44), (41, 42, 43, 40), (42, 69, 68, 43), (66, 45, 44, 67), (38, 79, 78, 39), (76, 41, 40, 77), (46, 22, 23, 47), (24, 59, 58, 25), (48, 15, 14, 49), (56, 16, 17, 57), (15, 17, 32, 30)])
me_cube_006.polygons.foreach_set('use_smooth', [True] * 85)
me_cube_006.polygons.foreach_set('material_index', [0, 0, 0, 0, 0, 0, 1, 0, 0, 0, 0, 0, 0, 0, 0, 0, 0, 0, 0, 0, 0, 0, 0, 0, 0, 0, 0, 0, 0, 0, 0, 0, 0, 0, 0, 0, 0, 0, 0, 0, 1, 1, 0, 0, 1, 1, 1, 1, 0, 0, 0, 0, 0, 0, 0, 0, 0, 0, 0, 0, 0, 0, 0, 0, 0, 0, 0, 0, 0, 0, 0, 0, 0, 0, 0, 0, 0, 0, 0, 0, 0, 0, 0, 0, 0])
_k = set([(0, 6), (0, 7), (1, 2), (1, 10), (1, 67), (2, 3), (3, 5), (4, 5), (4, 12), (4, 68), (6, 11), (6, 78), (7, 8), (8, 9), (9, 13), (9, 77), (10, 11), (10, 12), (11, 13), (12, 13), (14, 15), (14, 31), (14, 49), (15, 30), (15, 48), (16, 17), (16, 33), (16, 56), (17, 32), (17, 57), (18, 19), (18, 20), (18, 31), (18, 41), (19, 21), (19, 30), (20, 21), (20, 33), (20, 42), (21, 32), (22, 23), (22, 35), (22, 46), (23, 34), (23, 47), (24, 25), (24, 37), (24, 59), (25, 36), (25, 58), (26, 27), (26, 29), (26, 34), (27, 28), (27, 35), (27, 38), (28, 29), (28, 37), (28, 45), (29, 36), (38, 39), (38, 45), (38, 79), (39, 44), (39, 78), (40, 41), (40, 43), (40, 77), (41, 42), (41, 76), (42, 43), (42, 69), (43, 68), (44, 45), (44, 67), (45, 66), (46, 51), (47, 50), (48, 54), (49, 55), (50, 52), (51, 53), (52, 54), (53, 55), (56, 61), (57, 60), (58, 64), (59, 65), (60, 62), (61, 63), (62, 64), (63, 65), (66, 67), (66, 70), (67, 71), (68, 69), (68, 75), (69, 74), (70, 72), (71, 73), (72, 74), (73, 75), (76, 77), (76, 80), (77, 81), (78, 79), (78, 85), (79, 84), (80, 82), (81, 83), (82, 84), (83, 85)])
me_cube_006.attributes.new('sharp_edge', 'BOOLEAN', 'EDGE').data.foreach_set('value', [ (min(e.vertices), max(e.vertices)) in _k for e in me_cube_006.edges])
_uv = me_cube_006.uv_layers.new(name='UVMap')
_uv.uv.foreach_set('vector', [0.1315, 0.5, 0.1449, 0.5, 0.1454, 0.7426, 0.1315, 0.7399, 0.625, 0.4736, 0.375, 0.4736, 0.375, 0.4736, 0.625, 0.4736, 0.3546, 0.7426, 0.3685, 0.7399, 0.3685, 0.7478, 0.3472, 0.7478, 0.375, 0.2565, 0.625, 0.2565, 0.625, 0.2699, 0.375, 0.2699, 0.1315, 0.7399, 0.1454, 0.7426, 0.1528, 0.7478, 0.1315, 0.7478, 0.377, 0.502, 0.623, 0.502, 0.623, 0.7399, 0.377, 0.7399, 0.375, 0.2764, 0.625, 0.2764, 0.625, 0.4736, 0.375, 0.4736, 0.6315, 0.7399, 0.6454, 0.7426, 0.6528, 0.7478, 0.6315, 0.7478, 0.8546, 0.7426, 0.8685, 0.7399, 0.8685, 0.7478, 0.8472, 0.7478, 0.375, 0.4801, 0.625, 0.4801, 0.625, 0.4935, 0.375, 0.4935, 0.377, 0.01005, 0.623, 0.01005, 0.623, 0.248, 0.377, 0.248, 0.377, 0.75, 0.623, 0.75, 0.623, 0.7781, 0.377, 0.7781, 0.377, 0.7399, 0.623, 0.7399, 0.623, 0.75, 0.377, 0.75, 0.6315, 0.5, 0.6449, 0.5, 0.6454, 0.7426, 0.6315, 0.7399, 0.3551, 0.5, 0.3685, 0.5, 0.3685, 0.7399, 0.3546, 0.7426, 0.377, 0.9719, 0.623, 0.9719, 0.623, 1.0, 0.377, 1.0, 0.697, 0.7382, 0.6974, 0.7441, 0.6528, 0.7478, 0.6454, 0.7426, 0.75, 0.7345, 0.75, 0.7385, 0.6974, 0.7441, 0.697, 0.7382, 0.6969, 0.7362, 0.6519, 0.7399, 0.6519, 0.7399, 0.6969, 0.7362, 0.803, 0.7382, 0.8026, 0.7441, 0.75, 0.7385, 0.75, 0.7345, 0.623, 0.8157, 0.377, 0.8157, 0.377, 0.7781, 0.623, 0.7781, 0.623, 0.875, 0.377, 0.875, 0.377, 0.8157, 0.623, 0.8157, 0.623, 0.9343, 0.377, 0.9343, 0.377, 0.875, 0.623, 0.875, 0.303, 0.7382, 0.3026, 0.7441, 0.25, 0.7385, 0.25, 0.7345, 0.197, 0.7382, 0.1974, 0.7441, 0.1528, 0.7478, 0.1454, 0.7426, 0.8546, 0.7426, 0.8472, 0.7478, 0.8026, 0.7441, 0.803, 0.7382, 0.25, 0.7345, 0.25, 0.7385, 0.1974, 0.7441, 0.197, 0.7382, 0.623, 0.9719, 0.377, 0.9719, 0.377, 0.9343, 0.623, 0.9343, 0.3031, 0.7362, 0.25, 0.7331, 0.25, 0.7331, 0.3031, 0.7362, 0.375, 0.2764, 0.625, 0.2764, 0.625, 0.2764, 0.375, 0.2764, 0.1969, 0.7362, 0.1519, 0.7399, 0.1519, 0.7399, 0.1969, 0.7362, 0.3546, 0.7426, 0.3472, 0.7478, 0.3026, 0.7441, 0.303, 0.7382, 0.8481, 0.7399, 0.8031, 0.7362, 0.8031, 0.7362, 0.8481, 0.7399, 0.3486, 0.5, 0.3481, 0.7399, 0.3481, 0.7399, 0.3486, 0.5, 0.8486, 0.5, 0.8481, 0.7399, 0.8481, 0.7399, 0.8486, 0.5, 0.3481, 0.7399, 0.3031, 0.7362, 0.3031, 0.7362, 0.3481, 0.7399, 0.75, 0.7331, 0.6969, 0.7362, 0.6969, 0.7362, 0.75, 0.7331, 0.6519, 0.7399, 0.6514, 0.5, 0.6514, 0.5, 0.6519, 0.7399, 0.8031, 0.7362, 0.75, 0.7331, 0.75, 0.7331, 0.8031, 0.7362, 0.8551, 0.5, 0.8685, 0.5, 0.8685, 0.7399, 0.8546, 0.7426, 0.8481, 0.7399, 0.6519, 0.7399, 0.6514, 0.5, 0.8486, 0.5, 0.3481, 0.7399, 0.1519, 0.7399, 0.1514, 0.5, 0.3486, 0.5, 0.25, 0.7331, 0.1969, 0.7362, 0.1969, 0.7362, 0.25, 0.7331, 0.1519, 0.7399, 0.1514, 0.5, 0.1514, 0.5, 0.1519, 0.7399, 0.8031, 0.7362, 0.75, 0.7331, 0.6969, 0.7362, 0.8481, 0.7399, 0.8031, 0.7362, 0.6969, 0.7362, 0.6519, 0.7399, 0.3031, 0.7362, 0.25, 0.7331, 0.1969, 0.7362, 0.3481, 0.7399, 0.3031, 0.7362, 0.1969, 0.7362, 0.1519, 0.7399, 0.1315, 0.7399, 0.1315, 0.7478, 0.125, 0.75, 0.125, 0.7399, 0.625, 0.01005, 0.625, 0.25, 0.623, 0.248, 0.623, 0.01005, 0.625, 0.2565, 0.375, 0.2565, 0.377, 0.248, 0.623, 0.248, 0.623, 0.502, 0.377, 0.502, 0.375, 0.4935, 0.625, 0.4935, 0.3685, 0.7399, 0.3685, 0.5, 0.377, 0.502, 0.377, 0.7399, 0.6315, 0.7399, 0.6315, 0.7478, 0.623, 0.75, 0.623, 0.7399, 0.1315, 0.5, 0.1315, 0.7399, 0.125, 0.7399, 0.125, 0.502, 0.625, 0.0004447, 0.625, 0.008293, 0.623, 0.01005, 0.623, 0.0, 0.3685, 0.7478, 0.3685, 0.7399, 0.377, 0.7399, 0.377, 0.75, 0.6315, 0.5, 0.6315, 0.7399, 0.623, 0.7399, 0.623, 0.502, 0.8031, 0.7362, 0.8481, 0.7399, 0.8546, 0.7426, 0.803, 0.7382, 0.623, 0.9719, 0.623, 0.9343, 0.625, 0.9372, 0.625, 0.9719, 0.75, 0.7331, 0.8031, 0.7362, 0.803, 0.7382, 0.75, 0.7345, 0.623, 0.9343, 0.623, 0.875, 0.625, 0.8765, 0.625, 0.9343, 0.6969, 0.7362, 0.75, 0.7331, 0.75, 0.7345, 0.697, 0.7382, 0.623, 0.875, 0.623, 0.8157, 0.625, 0.8157, 0.625, 0.8735, 0.6519, 0.7399, 0.6969, 0.7362, 0.697, 0.7382, 0.6454, 0.7426, 0.623, 0.8157, 0.623, 0.7781, 0.625, 0.7781, 0.625, 0.8128, 0.3031, 0.7362, 0.3481, 0.7399, 0.3546, 0.7426, 0.303, 0.7382, 0.3469, 0.75, 0.3025, 0.7462, 0.3026, 0.7441, 0.3472, 0.7478, 0.25, 0.7331, 0.3031, 0.7362, 0.303, 0.7382, 0.25, 0.7345, 0.3025, 0.7462, 0.25, 0.7399, 0.25, 0.7385, 0.3026, 0.7441, 0.1969, 0.7362, 0.25, 0.7331, 0.25, 0.7345, 0.197, 0.7382, 0.25, 0.7399, 0.1975, 0.7462, 0.1974, 0.7441, 0.25, 0.7385, 0.1519, 0.7399, 0.1969, 0.7362, 0.197, 0.7382, 0.1454, 0.7426, 0.1975, 0.7462, 0.1531, 0.75, 0.1528, 0.7478, 0.1974, 0.7441, 0.625, 0.4801, 0.375, 0.4801, 0.375, 0.4736, 0.625, 0.4736, 0.375, 0.2699, 0.625, 0.2699, 0.625, 0.2764, 0.375, 0.2764, 0.8551, 0.5, 0.8546, 0.7426, 0.8481, 0.7399, 0.8486, 0.5, 0.6454, 0.7426, 0.6449, 0.5, 0.6514, 0.5, 0.6519, 0.7399, 0.3551, 0.5, 0.3546, 0.7426, 0.3481, 0.7399, 0.3486, 0.5, 0.1454, 0.7426, 0.1449, 0.5, 0.1514, 0.5, 0.1519, 0.7399, 0.3472, 0.7478, 0.3685, 0.7478, 0.375, 0.75, 0.3469, 0.75, 0.625, 0.7528, 0.625, 0.7741, 0.623, 0.7781, 0.623, 0.75, 0.1531, 0.75, 0.125, 0.75, 0.1315, 0.7478, 0.1528, 0.7478, 0.625, 0.9759, 0.625, 0.9972, 0.623, 1.0, 0.623, 0.9719, 0.377, 0.0, 0.623, 0.0, 0.623, 0.01005, 0.377, 0.01005])
me_cube_006.materials.append(mat_buchr_cken_rot_002)
me_cube_006.materials.append(mat_buchseiten)
me_cube_006.update()
me_cube_007 = bpy.data.meshes.new('Cube.007')
me_cube_007.from_pydata([(-0.04785, -0.1735, 0.01502), (-0.1236, 0.1242, 0.02775), (-0.1326, 0.1217, 0.01502), (-0.1357, 0.1207, 7.035e-09), (-0.1236, 0.1242, -0.02775), (-0.1326, 0.1217, -0.01502), (-0.03885, -0.1709, 0.02775), (-0.05101, -0.1744, 6.383e-10), (-0.04785, -0.1735, -0.01502), (-0.03885, -0.1709, -0.02775), (0.05379, 0.1785, 0.0279), (0.1403, -0.1228, 0.0279), (0.05379, 0.1785, -0.0279), (0.1403, -0.1228, -0.0279), (-0.03841, -0.1821, -0.03353), (-0.03962, -0.1797, -0.03537), (-0.1292, 0.134, -0.03353), (-0.1289, 0.1313, -0.03537), (0.1489, -0.1283, -0.03353), (0.146, -0.1264, -0.03537), (0.05814, 0.1877, -0.03353), (0.05668, 0.1846, -0.03537), (-0.03841, -0.1821, 0.03353), (-0.03962, -0.1797, 0.03537), (-0.1292, 0.134, 0.03353), (-0.1289, 0.1313, 0.03537), (0.146, -0.1264, 0.03537), (0.1489, -0.1283, 0.03353), (0.05814, 0.1877, 0.03353), (0.05668, 0.1846, 0.03537), (-0.0285, -0.1765, -0.03537), (-0.02973, -0.1796, -0.03353), (-0.1178, 0.1345, -0.03537), (-0.1205, 0.1365, -0.03353), (-0.0285, -0.1765, 0.03537), (-0.02973, -0.1796, 0.03353), (-0.1178, 0.1345, 0.03537), (-0.1205, 0.1365, 0.03353), (0.1489, -0.1283, 0.02974), (0.146, -0.1264, 0.0279), (0.146, -0.1264, -0.0279), (0.1489, -0.1283, -0.02974), (0.05814, 0.1877, -0.02974), (0.05668, 0.1846, -0.0279), (0.05668, 0.1846, 0.0279), (0.05814, 0.1877, 0.02974), (-0.04508, -0.184, 0.02749), (-0.04837, -0.1822, 0.02742), (-0.04837, -0.1822, -0.02742), (-0.04508, -0.184, -0.02749), (-0.05764, -0.1849, 0.01484), (-0.0544, -0.1867, 0.01488), (-0.0609, -0.1858, 1.384e-09), (-0.05768, -0.1876, 1.141e-09), (-0.05764, -0.1849, -0.01484), (-0.0544, -0.1867, -0.01488), (-0.1358, 0.132, -0.02749), (-0.1377, 0.1288, -0.02742), (-0.1377, 0.1288, 0.02742), (-0.1358, 0.132, 0.02749), (-0.1469, 0.1262, -0.01484), (-0.1451, 0.1294, -0.01488), (-0.1502, 0.1252, 8.127e-09), (-0.1484, 0.1284, 7.992e-09), (-0.1469, 0.1262, 0.01484), (-0.1451, 0.1294, 0.01488), (-0.1276, 0.1344, 0.02958), (-0.1259, 0.1322, 0.02775), (-0.1259, 0.1322, -0.02775), (-0.1276, 0.1344, -0.02958), (-0.138, 0.1314, 0.01498), (-0.1349, 0.1296, 0.01502), (-0.1411, 0.1305, 7.44e-09), (-0.138, 0.1287, 7.208e-09), (-0.138, 0.1314, -0.01498), (-0.1349, 0.1296, -0.01502), (-0.0369, -0.1816, -0.02958), (-0.03657, -0.1788, -0.02775), (-0.03657, -0.1788, 0.02775), (-0.0369, -0.1816, 0.02958), (-0.04722, -0.1846, -0.01498), (-0.04556, -0.1814, -0.01502), (-0.05036, -0.1855, 5.892e-10), (-0.04872, -0.1823, 4.655e-10), (-0.04722, -0.1846, 0.01498), (-0.04556, -0.1814, 0.01502)], [], [(18, 41, 76, 31), (44, 39, 11, 10), (79, 35, 22, 46), (18, 20, 42, 41), (31, 76, 49, 14), (26, 29, 36, 34), (13, 12, 10, 11), (37, 66, 59, 24), (69, 33, 16, 56), (38, 45, 28, 27), (30, 32, 21, 19), (23, 25, 58, 47), (34, 36, 25, 23), (28, 45, 66, 37), (38, 27, 35, 79), (48, 57, 17, 15), (70, 65, 59, 66), (72, 63, 65, 70), (71, 67, 1, 2), (74, 61, 63, 72), (64, 50, 47, 58), (62, 52, 50, 64), (60, 54, 52, 62), (84, 51, 53, 82), (80, 55, 49, 76), (69, 56, 61, 74), (82, 53, 55, 80), (57, 48, 54, 60), (85, 83, 7, 0), (40, 43, 12, 13), (81, 77, 9, 8), (79, 46, 51, 84), (68, 75, 5, 4), (39, 78, 6, 11), (43, 68, 4, 12), (78, 85, 0, 6), (73, 71, 2, 3), (67, 44, 10, 1), (75, 73, 3, 5), (42, 20, 33, 69), (4, 1, 10, 12), (6, 9, 13, 11), (83, 81, 8, 7), (77, 40, 13, 9), (5, 3, 2), (4, 5, 2, 1), (0, 7, 8), (6, 0, 8, 9), (31, 14, 15, 30), (33, 20, 21, 32), (20, 18, 19, 21), (29, 26, 27, 28), (35, 27, 26, 34), (37, 24, 25, 36), (18, 31, 30, 19), (16, 33, 32, 17), (22, 35, 34, 23), (28, 37, 36, 29), (75, 68, 69, 74), (57, 60, 61, 56), (73, 75, 74, 72), (60, 62, 63, 61), (71, 73, 72, 70), (62, 64, 65, 63), (67, 71, 70, 66), (64, 58, 59, 65), (85, 78, 79, 84), (47, 50, 51, 46), (83, 85, 84, 82), (50, 52, 53, 51), (81, 83, 82, 80), (52, 54, 55, 53), (77, 81, 80, 76), (54, 48, 49, 55), (45, 38, 39, 44), (41, 42, 43, 40), (42, 69, 68, 43), (66, 45, 44, 67), (38, 79, 78, 39), (76, 41, 40, 77), (46, 22, 23, 47), (24, 59, 58, 25), (48, 15, 14, 49), (56, 16, 17, 57), (15, 17, 32, 30)])
me_cube_007.polygons.foreach_set('use_smooth', [True] * 85)
me_cube_007.polygons.foreach_set('material_index', [0, 0, 0, 0, 0, 0, 1, 0, 0, 0, 0, 0, 0, 0, 0, 0, 0, 0, 0, 0, 0, 0, 0, 0, 0, 0, 0, 0, 0, 0, 0, 0, 0, 0, 0, 0, 0, 0, 0, 0, 1, 1, 0, 0, 1, 1, 1, 1, 0, 0, 0, 0, 0, 0, 0, 0, 0, 0, 0, 0, 0, 0, 0, 0, 0, 0, 0, 0, 0, 0, 0, 0, 0, 0, 0, 0, 0, 0, 0, 0, 0, 0, 0, 0, 0])
_k = set([(0, 6), (0, 7), (1, 2), (1, 10), (1, 67), (2, 3), (3, 5), (4, 5), (4, 12), (4, 68), (6, 11), (6, 78), (7, 8), (8, 9), (9, 13), (9, 77), (10, 11), (10, 12), (11, 13), (12, 13), (14, 15), (14, 31), (14, 49), (15, 30), (15, 48), (16, 17), (16, 33), (16, 56), (17, 32), (17, 57), (18, 19), (18, 20), (18, 31), (18, 41), (19, 21), (19, 30), (20, 21), (20, 33), (20, 42), (21, 32), (22, 23), (22, 35), (22, 46), (23, 34), (23, 47), (24, 25), (24, 37), (24, 59), (25, 36), (25, 58), (26, 27), (26, 29), (26, 34), (27, 28), (27, 35), (27, 38), (28, 29), (28, 37), (28, 45), (29, 36), (38, 39), (38, 45), (38, 79), (39, 44), (39, 78), (40, 41), (40, 43), (40, 77), (41, 42), (41, 76), (42, 43), (42, 69), (43, 68), (44, 45), (44, 67), (45, 66), (46, 51), (47, 50), (48, 54), (49, 55), (50, 52), (51, 53), (52, 54), (53, 55), (56, 61), (57, 60), (58, 64), (59, 65), (60, 62), (61, 63), (62, 64), (63, 65), (66, 67), (66, 70), (67, 71), (68, 69), (68, 75), (69, 74), (70, 72), (71, 73), (72, 74), (73, 75), (76, 77), (76, 80), (77, 81), (78, 79), (78, 85), (79, 84), (80, 82), (81, 83), (82, 84), (83, 85)])
me_cube_007.attributes.new('sharp_edge', 'BOOLEAN', 'EDGE').data.foreach_set('value', [ (min(e.vertices), max(e.vertices)) in _k for e in me_cube_007.edges])
_uv = me_cube_007.uv_layers.new(name='UVMap')
_uv.uv.foreach_set('vector', [0.1315, 0.5, 0.1449, 0.5, 0.1454, 0.7426, 0.1315, 0.7399, 0.625, 0.4736, 0.375, 0.4736, 0.375, 0.4736, 0.625, 0.4736, 0.3546, 0.7426, 0.3685, 0.7399, 0.3685, 0.7478, 0.3472, 0.7478, 0.375, 0.2565, 0.625, 0.2565, 0.625, 0.2699, 0.375, 0.2699, 0.1315, 0.7399, 0.1454, 0.7426, 0.1528, 0.7478, 0.1315, 0.7478, 0.377, 0.502, 0.623, 0.502, 0.623, 0.7399, 0.377, 0.7399, 0.375, 0.2764, 0.625, 0.2764, 0.625, 0.4736, 0.375, 0.4736, 0.6315, 0.7399, 0.6454, 0.7426, 0.6528, 0.7478, 0.6315, 0.7478, 0.8546, 0.7426, 0.8685, 0.7399, 0.8685, 0.7478, 0.8472, 0.7478, 0.375, 0.4801, 0.625, 0.4801, 0.625, 0.4935, 0.375, 0.4935, 0.377, 0.01005, 0.623, 0.01005, 0.623, 0.248, 0.377, 0.248, 0.377, 0.75, 0.623, 0.75, 0.623, 0.7781, 0.377, 0.7781, 0.377, 0.7399, 0.623, 0.7399, 0.623, 0.75, 0.377, 0.75, 0.6315, 0.5, 0.6449, 0.5, 0.6454, 0.7426, 0.6315, 0.7399, 0.3551, 0.5, 0.3685, 0.5, 0.3685, 0.7399, 0.3546, 0.7426, 0.377, 0.9719, 0.623, 0.9719, 0.623, 1.0, 0.377, 1.0, 0.697, 0.7382, 0.6974, 0.7441, 0.6528, 0.7478, 0.6454, 0.7426, 0.75, 0.7345, 0.75, 0.7385, 0.6974, 0.7441, 0.697, 0.7382, 0.6969, 0.7362, 0.6519, 0.7399, 0.6519, 0.7399, 0.6969, 0.7362, 0.803, 0.7382, 0.8026, 0.7441, 0.75, 0.7385, 0.75, 0.7345, 0.623, 0.8157, 0.377, 0.8157, 0.377, 0.7781, 0.623, 0.7781, 0.623, 0.875, 0.377, 0.875, 0.377, 0.8157, 0.623, 0.8157, 0.623, 0.9343, 0.377, 0.9343, 0.377, 0.875, 0.623, 0.875, 0.303, 0.7382, 0.3026, 0.7441, 0.25, 0.7385, 0.25, 0.7345, 0.197, 0.7382, 0.1974, 0.7441, 0.1528, 0.7478, 0.1454, 0.7426, 0.8546, 0.7426, 0.8472, 0.7478, 0.8026, 0.7441, 0.803, 0.7382, 0.25, 0.7345, 0.25, 0.7385, 0.1974, 0.7441, 0.197, 0.7382, 0.623, 0.9719, 0.377, 0.9719, 0.377, 0.9343, 0.623, 0.9343, 0.3031, 0.7362, 0.25, 0.7331, 0.25, 0.7331, 0.3031, 0.7362, 0.375, 0.2764, 0.625, 0.2764, 0.625, 0.2764, 0.375, 0.2764, 0.1969, 0.7362, 0.1519, 0.7399, 0.1519, 0.7399, 0.1969, 0.7362, 0.3546, 0.7426, 0.3472, 0.7478, 0.3026, 0.7441, 0.303, 0.7382, 0.8481, 0.7399, 0.8031, 0.7362, 0.8031, 0.7362, 0.8481, 0.7399, 0.3486, 0.5, 0.3481, 0.7399, 0.3481, 0.7399, 0.3486, 0.5, 0.8486, 0.5, 0.8481, 0.7399, 0.8481, 0.7399, 0.8486, 0.5, 0.3481, 0.7399, 0.3031, 0.7362, 0.3031, 0.7362, 0.3481, 0.7399, 0.75, 0.7331, 0.6969, 0.7362, 0.6969, 0.7362, 0.75, 0.7331, 0.6519, 0.7399, 0.6514, 0.5, 0.6514, 0.5, 0.6519, 0.7399, 0.8031, 0.7362, 0.75, 0.7331, 0.75, 0.7331, 0.8031, 0.7362, 0.8551, 0.5, 0.8685, 0.5, 0.8685, 0.7399, 0.8546, 0.7426, 0.8481, 0.7399, 0.6519, 0.7399, 0.6514, 0.5, 0.8486, 0.5, 0.3481, 0.7399, 0.1519, 0.7399, 0.1514, 0.5, 0.3486, 0.5, 0.25, 0.7331, 0.1969, 0.7362, 0.1969, 0.7362, 0.25, 0.7331, 0.1519, 0.7399, 0.1514, 0.5, 0.1514, 0.5, 0.1519, 0.7399, 0.8031, 0.7362, 0.75, 0.7331, 0.6969, 0.7362, 0.8481, 0.7399, 0.8031, 0.7362, 0.6969, 0.7362, 0.6519, 0.7399, 0.3031, 0.7362, 0.25, 0.7331, 0.1969, 0.7362, 0.3481, 0.7399, 0.3031, 0.7362, 0.1969, 0.7362, 0.1519, 0.7399, 0.1315, 0.7399, 0.1315, 0.7478, 0.125, 0.75, 0.125, 0.7399, 0.625, 0.01005, 0.625, 0.25, 0.623, 0.248, 0.623, 0.01005, 0.625, 0.2565, 0.375, 0.2565, 0.377, 0.248, 0.623, 0.248, 0.623, 0.502, 0.377, 0.502, 0.375, 0.4935, 0.625, 0.4935, 0.3685, 0.7399, 0.3685, 0.5, 0.377, 0.502, 0.377, 0.7399, 0.6315, 0.7399, 0.6315, 0.7478, 0.623, 0.75, 0.623, 0.7399, 0.1315, 0.5, 0.1315, 0.7399, 0.125, 0.7399, 0.125, 0.502, 0.625, 0.0004447, 0.625, 0.008293, 0.623, 0.01005, 0.623, 0.0, 0.3685, 0.7478, 0.3685, 0.7399, 0.377, 0.7399, 0.377, 0.75, 0.6315, 0.5, 0.6315, 0.7399, 0.623, 0.7399, 0.623, 0.502, 0.8031, 0.7362, 0.8481, 0.7399, 0.8546, 0.7426, 0.803, 0.7382, 0.623, 0.9719, 0.623, 0.9343, 0.625, 0.9372, 0.625, 0.9719, 0.75, 0.7331, 0.8031, 0.7362, 0.803, 0.7382, 0.75, 0.7345, 0.623, 0.9343, 0.623, 0.875, 0.625, 0.8765, 0.625, 0.9343, 0.6969, 0.7362, 0.75, 0.7331, 0.75, 0.7345, 0.697, 0.7382, 0.623, 0.875, 0.623, 0.8157, 0.625, 0.8157, 0.625, 0.8735, 0.6519, 0.7399, 0.6969, 0.7362, 0.697, 0.7382, 0.6454, 0.7426, 0.623, 0.8157, 0.623, 0.7781, 0.625, 0.7781, 0.625, 0.8128, 0.3031, 0.7362, 0.3481, 0.7399, 0.3546, 0.7426, 0.303, 0.7382, 0.3469, 0.75, 0.3025, 0.7462, 0.3026, 0.7441, 0.3472, 0.7478, 0.25, 0.7331, 0.3031, 0.7362, 0.303, 0.7382, 0.25, 0.7345, 0.3025, 0.7462, 0.25, 0.7399, 0.25, 0.7385, 0.3026, 0.7441, 0.1969, 0.7362, 0.25, 0.7331, 0.25, 0.7345, 0.197, 0.7382, 0.25, 0.7399, 0.1975, 0.7462, 0.1974, 0.7441, 0.25, 0.7385, 0.1519, 0.7399, 0.1969, 0.7362, 0.197, 0.7382, 0.1454, 0.7426, 0.1975, 0.7462, 0.1531, 0.75, 0.1528, 0.7478, 0.1974, 0.7441, 0.625, 0.4801, 0.375, 0.4801, 0.375, 0.4736, 0.625, 0.4736, 0.375, 0.2699, 0.625, 0.2699, 0.625, 0.2764, 0.375, 0.2764, 0.8551, 0.5, 0.8546, 0.7426, 0.8481, 0.7399, 0.8486, 0.5, 0.6454, 0.7426, 0.6449, 0.5, 0.6514, 0.5, 0.6519, 0.7399, 0.3551, 0.5, 0.3546, 0.7426, 0.3481, 0.7399, 0.3486, 0.5, 0.1454, 0.7426, 0.1449, 0.5, 0.1514, 0.5, 0.1519, 0.7399, 0.3472, 0.7478, 0.3685, 0.7478, 0.375, 0.75, 0.3469, 0.75, 0.625, 0.7528, 0.625, 0.7741, 0.623, 0.7781, 0.623, 0.75, 0.1531, 0.75, 0.125, 0.75, 0.1315, 0.7478, 0.1528, 0.7478, 0.625, 0.9759, 0.625, 0.9972, 0.623, 1.0, 0.623, 0.9719, 0.377, 0.0, 0.623, 0.0, 0.623, 0.01005, 0.377, 0.01005])
me_cube_007.materials.append(mat_buchr_cken_rot_003)
me_cube_007.materials.append(mat_buchseiten)
me_cube_007.update()
me_cube_008 = bpy.data.meshes.new('Cube.008')
me_cube_008.from_pydata([(-0.01446, -0.1388, 0.01502), (-0.1184, 0.06509, 0.02775), (-0.1254, 0.06122, 0.01502), (-0.1278, 0.05987, 8.23e-09), (-0.1184, 0.06509, -0.02775), (-0.1254, 0.06122, -0.01502), (-0.007487, -0.1349, 0.02775), (-0.01691, -0.1401, -1.432e-10), (-0.01446, -0.1388, -0.01502), (-0.007487, -0.1349, -0.02775), (0.01859, 0.1438, 0.0279), (0.1318, -0.06037, 0.0279), (0.01859, 0.1438, -0.0279), (0.1318, -0.06037, -0.0279), (-0.005541, -0.1431, -0.03353), (-0.006858, -0.1416, -0.03537), (-0.1243, 0.07108, -0.03353), (-0.1238, 0.06918, -0.03537), (0.1396, -0.0626, -0.03353), (0.137, -0.06185, -0.03537), (0.02083, 0.1516, -0.03353), (0.02008, 0.1489, -0.03537), (-0.005541, -0.1431, 0.03353), (-0.006858, -0.1416, 0.03537), (-0.1243, 0.07108, 0.03353), (-0.1238, 0.06918, 0.03537), (0.137, -0.06185, 0.03537), (0.1396, -0.0626, 0.03353), (0.02083, 0.1516, 0.03353), (0.02008, 0.1489, 0.03537), (0.001757, -0.1368, -0.03537), (0.001186, -0.1394, -0.03353), (-0.1151, 0.07396, -0.03537), (-0.1176, 0.07481, -0.03353), (0.001757, -0.1368, 0.03537), (0.001186, -0.1394, 0.03353), (-0.1151, 0.07396, 0.03537), (-0.1176, 0.07481, 0.03353), (0.1396, -0.0626, 0.02974), (0.137, -0.06185, 0.0279), (0.137, -0.06185, -0.0279), (0.1396, -0.0626, -0.02974), (0.02083, 0.1516, -0.02974), (0.02008, 0.1489, -0.0279), (0.02008, 0.1489, 0.0279), (0.02083, 0.1516, 0.02974), (-0.01071, -0.146, 0.02749), (-0.01364, -0.1454, 0.02742), (-0.01364, -0.1454, -0.02742), (-0.01071, -0.146, -0.02749), (-0.02082, -0.1494, 0.01484), (-0.01793, -0.15, 0.01488), (-0.02335, -0.1508, 3.429e-10), (-0.02047, -0.1514, 1.257e-10), (-0.02082, -0.1494, -0.01484), (-0.01793, -0.15, -0.01488), (-0.1295, 0.06821, -0.02749), (-0.1305, 0.06542, -0.02742), (-0.1305, 0.06542, 0.02742), (-0.1295, 0.06821, 0.02749), (-0.1377, 0.06143, -0.01484), (-0.1367, 0.06421, -0.01488), (-0.1402, 0.06004, 9.169e-09), (-0.1392, 0.0628, 9.093e-09), (-0.1377, 0.06143, 0.01484), (-0.1367, 0.06421, 0.01488), (-0.1231, 0.07173, 0.02958), (-0.1214, 0.07049, 0.02775), (-0.1214, 0.07049, -0.02775), (-0.1231, 0.07173, -0.02958), (-0.1311, 0.06729, 0.01498), (-0.1284, 0.06662, 0.01502), (-0.1336, 0.06594, 8.665e-09), (-0.1308, 0.06527, 8.456e-09), (-0.1311, 0.06729, -0.01498), (-0.1284, 0.06662, -0.01502), (-0.004371, -0.1424, -0.02958), (-0.004492, -0.1403, -0.02775), (-0.004492, -0.1403, 0.02775), (-0.004371, -0.1424, 0.02958), (-0.01236, -0.1469, -0.01498), (-0.01147, -0.1442, -0.01502), (-0.0148, -0.1482, -3.022e-10), (-0.01391, -0.1455, -3.693e-10), (-0.01236, -0.1469, 0.01498), (-0.01147, -0.1442, 0.01502)], [], [(18, 41, 76, 31), (44, 39, 11, 10), (79, 35, 22, 46), (18, 20, 42, 41), (31, 76, 49, 14), (26, 29, 36, 34), (13, 12, 10, 11), (37, 66, 59, 24), (69, 33, 16, 56), (38, 45, 28, 27), (30, 32, 21, 19), (23, 25, 58, 47), (34, 36, 25, 23), (28, 45, 66, 37), (38, 27, 35, 79), (48, 57, 17, 15), (70, 65, 59, 66), (72, 63, 65, 70), (71, 67, 1, 2), (74, 61, 63, 72), (64, 50, 47, 58), (62, 52, 50, 64), (60, 54, 52, 62), (84, 51, 53, 82), (80, 55, 49, 76), (69, 56, 61, 74), (82, 53, 55, 80), (57, 48, 54, 60), (85, 83, 7, 0), (40, 43, 12, 13), (81, 77, 9, 8), (79, 46, 51, 84), (68, 75, 5, 4), (39, 78, 6, 11), (43, 68, 4, 12), (78, 85, 0, 6), (73, 71, 2, 3), (67, 44, 10, 1), (75, 73, 3, 5), (42, 20, 33, 69), (4, 1, 10, 12), (6, 9, 13, 11), (83, 81, 8, 7), (77, 40, 13, 9), (5, 3, 2), (4, 5, 2, 1), (0, 7, 8), (6, 0, 8, 9), (31, 14, 15, 30), (33, 20, 21, 32), (20, 18, 19, 21), (29, 26, 27, 28), (35, 27, 26, 34), (37, 24, 25, 36), (18, 31, 30, 19), (16, 33, 32, 17), (22, 35, 34, 23), (28, 37, 36, 29), (75, 68, 69, 74), (57, 60, 61, 56), (73, 75, 74, 72), (60, 62, 63, 61), (71, 73, 72, 70), (62, 64, 65, 63), (67, 71, 70, 66), (64, 58, 59, 65), (85, 78, 79, 84), (47, 50, 51, 46), (83, 85, 84, 82), (50, 52, 53, 51), (81, 83, 82, 80), (52, 54, 55, 53), (77, 81, 80, 76), (54, 48, 49, 55), (45, 38, 39, 44), (41, 42, 43, 40), (42, 69, 68, 43), (66, 45, 44, 67), (38, 79, 78, 39), (76, 41, 40, 77), (46, 22, 23, 47), (24, 59, 58, 25), (48, 15, 14, 49), (56, 16, 17, 57), (15, 17, 32, 30)])
me_cube_008.polygons.foreach_set('use_smooth', [True] * 85)
me_cube_008.polygons.foreach_set('material_index', [0, 0, 0, 0, 0, 0, 1, 0, 0, 0, 0, 0, 0, 0, 0, 0, 0, 0, 0, 0, 0, 0, 0, 0, 0, 0, 0, 0, 0, 0, 0, 0, 0, 0, 0, 0, 0, 0, 0, 0, 1, 1, 0, 0, 1, 1, 1, 1, 0, 0, 0, 0, 0, 0, 0, 0, 0, 0, 0, 0, 0, 0, 0, 0, 0, 0, 0, 0, 0, 0, 0, 0, 0, 0, 0, 0, 0, 0, 0, 0, 0, 0, 0, 0, 0])
_k = set([(0, 6), (0, 7), (1, 2), (1, 10), (1, 67), (2, 3), (3, 5), (4, 5), (4, 12), (4, 68), (6, 11), (6, 78), (7, 8), (8, 9), (9, 13), (9, 77), (10, 11), (10, 12), (11, 13), (12, 13), (14, 15), (14, 31), (14, 49), (15, 30), (15, 48), (16, 17), (16, 33), (16, 56), (17, 32), (17, 57), (18, 19), (18, 20), (18, 31), (18, 41), (19, 21), (19, 30), (20, 21), (20, 33), (20, 42), (21, 32), (22, 23), (22, 35), (22, 46), (23, 34), (23, 47), (24, 25), (24, 37), (24, 59), (25, 36), (25, 58), (26, 27), (26, 29), (26, 34), (27, 28), (27, 35), (27, 38), (28, 29), (28, 37), (28, 45), (29, 36), (38, 39), (38, 45), (38, 79), (39, 44), (39, 78), (40, 41), (40, 43), (40, 77), (41, 42), (41, 76), (42, 43), (42, 69), (43, 68), (44, 45), (44, 67), (45, 66), (46, 51), (47, 50), (48, 54), (49, 55), (50, 52), (51, 53), (52, 54), (53, 55), (56, 61), (57, 60), (58, 64), (59, 65), (60, 62), (61, 63), (62, 64), (63, 65), (66, 67), (66, 70), (67, 71), (68, 69), (68, 75), (69, 74), (70, 72), (71, 73), (72, 74), (73, 75), (76, 77), (76, 80), (77, 81), (78, 79), (78, 85), (79, 84), (80, 82), (81, 83), (82, 84), (83, 85)])
me_cube_008.attributes.new('sharp_edge', 'BOOLEAN', 'EDGE').data.foreach_set('value', [ (min(e.vertices), max(e.vertices)) in _k for e in me_cube_008.edges])
_uv = me_cube_008.uv_layers.new(name='UVMap')
_uv.uv.foreach_set('vector', [0.1315, 0.5, 0.1449, 0.5, 0.1454, 0.7426, 0.1315, 0.7399, 0.625, 0.4736, 0.375, 0.4736, 0.375, 0.4736, 0.625, 0.4736, 0.3546, 0.7426, 0.3685, 0.7399, 0.3685, 0.7478, 0.3472, 0.7478, 0.375, 0.2565, 0.625, 0.2565, 0.625, 0.2699, 0.375, 0.2699, 0.1315, 0.7399, 0.1454, 0.7426, 0.1528, 0.7478, 0.1315, 0.7478, 0.377, 0.502, 0.623, 0.502, 0.623, 0.7399, 0.377, 0.7399, 0.375, 0.2764, 0.625, 0.2764, 0.625, 0.4736, 0.375, 0.4736, 0.6315, 0.7399, 0.6454, 0.7426, 0.6528, 0.7478, 0.6315, 0.7478, 0.8546, 0.7426, 0.8685, 0.7399, 0.8685, 0.7478, 0.8472, 0.7478, 0.375, 0.4801, 0.625, 0.4801, 0.625, 0.4935, 0.375, 0.4935, 0.377, 0.01005, 0.623, 0.01005, 0.623, 0.248, 0.377, 0.248, 0.377, 0.75, 0.623, 0.75, 0.623, 0.7781, 0.377, 0.7781, 0.377, 0.7399, 0.623, 0.7399, 0.623, 0.75, 0.377, 0.75, 0.6315, 0.5, 0.6449, 0.5, 0.6454, 0.7426, 0.6315, 0.7399, 0.3551, 0.5, 0.3685, 0.5, 0.3685, 0.7399, 0.3546, 0.7426, 0.377, 0.9719, 0.623, 0.9719, 0.623, 1.0, 0.377, 1.0, 0.697, 0.7382, 0.6974, 0.7441, 0.6528, 0.7478, 0.6454, 0.7426, 0.75, 0.7345, 0.75, 0.7385, 0.6974, 0.7441, 0.697, 0.7382, 0.6969, 0.7362, 0.6519, 0.7399, 0.6519, 0.7399, 0.6969, 0.7362, 0.803, 0.7382, 0.8026, 0.7441, 0.75, 0.7385, 0.75, 0.7345, 0.623, 0.8157, 0.377, 0.8157, 0.377, 0.7781, 0.623, 0.7781, 0.623, 0.875, 0.377, 0.875, 0.377, 0.8157, 0.623, 0.8157, 0.623, 0.9343, 0.377, 0.9343, 0.377, 0.875, 0.623, 0.875, 0.303, 0.7382, 0.3026, 0.7441, 0.25, 0.7385, 0.25, 0.7345, 0.197, 0.7382, 0.1974, 0.7441, 0.1528, 0.7478, 0.1454, 0.7426, 0.8546, 0.7426, 0.8472, 0.7478, 0.8026, 0.7441, 0.803, 0.7382, 0.25, 0.7345, 0.25, 0.7385, 0.1974, 0.7441, 0.197, 0.7382, 0.623, 0.9719, 0.377, 0.9719, 0.377, 0.9343, 0.623, 0.9343, 0.3031, 0.7362, 0.25, 0.7331, 0.25, 0.7331, 0.3031, 0.7362, 0.375, 0.2764, 0.625, 0.2764, 0.625, 0.2764, 0.375, 0.2764, 0.1969, 0.7362, 0.1519, 0.7399, 0.1519, 0.7399, 0.1969, 0.7362, 0.3546, 0.7426, 0.3472, 0.7478, 0.3026, 0.7441, 0.303, 0.7382, 0.8481, 0.7399, 0.8031, 0.7362, 0.8031, 0.7362, 0.8481, 0.7399, 0.3486, 0.5, 0.3481, 0.7399, 0.3481, 0.7399, 0.3486, 0.5, 0.8486, 0.5, 0.8481, 0.7399, 0.8481, 0.7399, 0.8486, 0.5, 0.3481, 0.7399, 0.3031, 0.7362, 0.3031, 0.7362, 0.3481, 0.7399, 0.75, 0.7331, 0.6969, 0.7362, 0.6969, 0.7362, 0.75, 0.7331, 0.6519, 0.7399, 0.6514, 0.5, 0.6514, 0.5, 0.6519, 0.7399, 0.8031, 0.7362, 0.75, 0.7331, 0.75, 0.7331, 0.8031, 0.7362, 0.8551, 0.5, 0.8685, 0.5, 0.8685, 0.7399, 0.8546, 0.7426, 0.8481, 0.7399, 0.6519, 0.7399, 0.6514, 0.5, 0.8486, 0.5, 0.3481, 0.7399, 0.1519, 0.7399, 0.1514, 0.5, 0.3486, 0.5, 0.25, 0.7331, 0.1969, 0.7362, 0.1969, 0.7362, 0.25, 0.7331, 0.1519, 0.7399, 0.1514, 0.5, 0.1514, 0.5, 0.1519, 0.7399, 0.8031, 0.7362, 0.75, 0.7331, 0.6969, 0.7362, 0.8481, 0.7399, 0.8031, 0.7362, 0.6969, 0.7362, 0.6519, 0.7399, 0.3031, 0.7362, 0.25, 0.7331, 0.1969, 0.7362, 0.3481, 0.7399, 0.3031, 0.7362, 0.1969, 0.7362, 0.1519, 0.7399, 0.1315, 0.7399, 0.1315, 0.7478, 0.125, 0.75, 0.125, 0.7399, 0.625, 0.01005, 0.625, 0.25, 0.623, 0.248, 0.623, 0.01005, 0.625, 0.2565, 0.375, 0.2565, 0.377, 0.248, 0.623, 0.248, 0.623, 0.502, 0.377, 0.502, 0.375, 0.4935, 0.625, 0.4935, 0.3685, 0.7399, 0.3685, 0.5, 0.377, 0.502, 0.377, 0.7399, 0.6315, 0.7399, 0.6315, 0.7478, 0.623, 0.75, 0.623, 0.7399, 0.1315, 0.5, 0.1315, 0.7399, 0.125, 0.7399, 0.125, 0.502, 0.625, 0.0004447, 0.625, 0.008293, 0.623, 0.01005, 0.623, 0.0, 0.3685, 0.7478, 0.3685, 0.7399, 0.377, 0.7399, 0.377, 0.75, 0.6315, 0.5, 0.6315, 0.7399, 0.623, 0.7399, 0.623, 0.502, 0.8031, 0.7362, 0.8481, 0.7399, 0.8546, 0.7426, 0.803, 0.7382, 0.623, 0.9719, 0.623, 0.9343, 0.625, 0.9372, 0.625, 0.9719, 0.75, 0.7331, 0.8031, 0.7362, 0.803, 0.7382, 0.75, 0.7345, 0.623, 0.9343, 0.623, 0.875, 0.625, 0.8765, 0.625, 0.9343, 0.6969, 0.7362, 0.75, 0.7331, 0.75, 0.7345, 0.697, 0.7382, 0.623, 0.875, 0.623, 0.8157, 0.625, 0.8157, 0.625, 0.8735, 0.6519, 0.7399, 0.6969, 0.7362, 0.697, 0.7382, 0.6454, 0.7426, 0.623, 0.8157, 0.623, 0.7781, 0.625, 0.7781, 0.625, 0.8128, 0.3031, 0.7362, 0.3481, 0.7399, 0.3546, 0.7426, 0.303, 0.7382, 0.3469, 0.75, 0.3025, 0.7462, 0.3026, 0.7441, 0.3472, 0.7478, 0.25, 0.7331, 0.3031, 0.7362, 0.303, 0.7382, 0.25, 0.7345, 0.3025, 0.7462, 0.25, 0.7399, 0.25, 0.7385, 0.3026, 0.7441, 0.1969, 0.7362, 0.25, 0.7331, 0.25, 0.7345, 0.197, 0.7382, 0.25, 0.7399, 0.1975, 0.7462, 0.1974, 0.7441, 0.25, 0.7385, 0.1519, 0.7399, 0.1969, 0.7362, 0.197, 0.7382, 0.1454, 0.7426, 0.1975, 0.7462, 0.1531, 0.75, 0.1528, 0.7478, 0.1974, 0.7441, 0.625, 0.4801, 0.375, 0.4801, 0.375, 0.4736, 0.625, 0.4736, 0.375, 0.2699, 0.625, 0.2699, 0.625, 0.2764, 0.375, 0.2764, 0.8551, 0.5, 0.8546, 0.7426, 0.8481, 0.7399, 0.8486, 0.5, 0.6454, 0.7426, 0.6449, 0.5, 0.6514, 0.5, 0.6519, 0.7399, 0.3551, 0.5, 0.3546, 0.7426, 0.3481, 0.7399, 0.3486, 0.5, 0.1454, 0.7426, 0.1449, 0.5, 0.1514, 0.5, 0.1519, 0.7399, 0.3472, 0.7478, 0.3685, 0.7478, 0.375, 0.75, 0.3469, 0.75, 0.625, 0.7528, 0.625, 0.7741, 0.623, 0.7781, 0.623, 0.75, 0.1531, 0.75, 0.125, 0.75, 0.1315, 0.7478, 0.1528, 0.7478, 0.625, 0.9759, 0.625, 0.9972, 0.623, 1.0, 0.623, 0.9719, 0.377, 0.0, 0.623, 0.0, 0.623, 0.01005, 0.377, 0.01005])
me_cube_008.materials.append(mat_buchr_cken_rot_004)
me_cube_008.materials.append(mat_buchseiten)
me_cube_008.update()

# ---- objects
ob_buch1 = bpy.data.objects.new('Buch1', me_cube_003)
ob_buch2 = bpy.data.objects.new('Buch2', me_cube_005)
ob_buch3 = bpy.data.objects.new('Buch3', me_cube_006)
ob_buch4 = bpy.data.objects.new('Buch4', me_cube_007)
ob_buch5 = bpy.data.objects.new('Buch5', me_cube_008)

# ---- transforms, parenting, visibility, modifiers, constraints
ob_buch1.location = (0.0, 0.0, 0.0)
ob_buch2.location = (-0.006564, -0.003477, 0.1061)
ob_buch3.location = (-0.006266, -0.004076, 0.178)
ob_buch4.location = (-0.01193, -0.007572, 0.2503)
ob_buch5.location = (-0.01726, -0.01231, 0.3225)

# ---- collection membership
col_collection.objects.link(ob_buch1)
col_collection.objects.link(ob_buch2)
col_collection.objects.link(ob_buch3)
col_collection.objects.link(ob_buch4)
col_collection.objects.link(ob_buch5)

# ---- scene / render settings (as saved in the file)
scene.frame_start = 1; scene.frame_end = 250; scene.frame_set(1)
scene.render.engine = 'BLENDER_EEVEE_NEXT'
scene.cycles.sampling_pattern = 'TABULATED_SOBOL'
scene.eevee.ray_tracing_options.trace_max_roughness = 0.0
bpy.context.view_layer.update()

# ---- added for rendering (the .blend has no active camera and no usable light): camera, sun
cam_auto = bpy.data.cameras.new('AutoCamera')
cam_auto.lens = 50.0
cam_auto.sensor_width = 36.0
cam_auto.clip_end = 1000.0
ob_auto_camera = bpy.data.objects.new('AutoCamera', cam_auto)
scene.collection.objects.link(ob_auto_camera)
ob_auto_camera.location = (0.670287, -0.804883, 0.715027)
ob_auto_camera.rotation_euler = (1.09748, -7.21219e-08, 0.694738)
scene.camera = ob_auto_camera
light_auto_sun = bpy.data.lights.new('AutoSun', 'SUN')
light_auto_sun.energy = 3.0
light_auto_sun.angle = 0.0523599
ob_auto_sun = bpy.data.objects.new('AutoSun', light_auto_sun)
scene.collection.objects.link(ob_auto_sun)
ob_auto_sun.rotation_euler = (0.872665, 0.174533, 0.523599)
bpy.context.view_layer.update()
